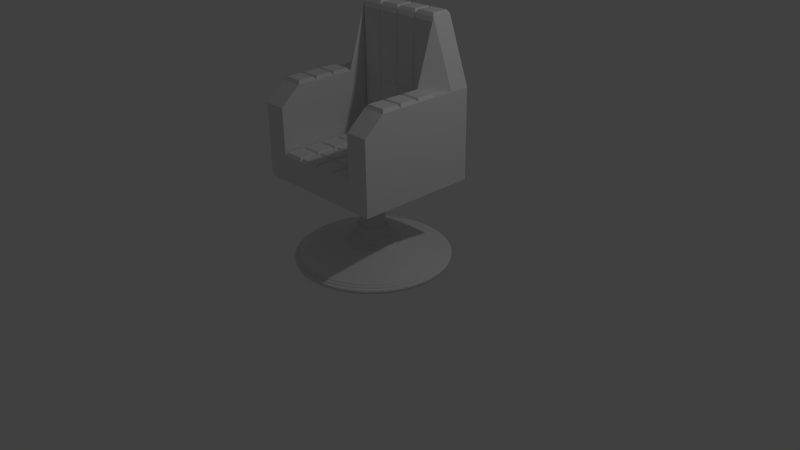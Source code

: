 # Source: chair.blend  (saved by Blender 2.73.0; exported with 4.5.12 LTS)
import bpy
from mathutils import Matrix  # noqa: F401  (used for matrix-valued properties, if any)

bpy.ops.wm.read_factory_settings(use_empty=True)
scene = bpy.context.scene
scene.name = 'Scene'

# ---- collections
col_collection_1 = bpy.data.collections.new('Collection 1'); scene.collection.children.link(col_collection_1)

# ---- world
world_world = bpy.data.worlds.new('World'); scene.world = world_world
world_world.color = (0.05088, 0.05088, 0.05088)
world_world.use_sun_shadow = False
world_world.sun_shadow_jitter_overblur = 0.0
world_world.cycles.sampling_method = 'MANUAL'
world_world.cycles.sample_map_resolution = 256

# ---- cameras
cam_camera = bpy.data.cameras.new('Camera')
cam_camera.clip_end = 100.0
cam_camera.lens = 35.0
cam_camera.sensor_width = 32.0
cam_camera.sensor_height = 18.0
cam_camera.ortho_scale = 7.314
cam_camera.dof.focus_distance = 0.0
cam_camera.dof.aperture_fstop = 128.0

# ---- lights
light_lamp = bpy.data.lights.new('Lamp', 'POINT')
light_lamp.transmission_factor = 0.0
light_lamp.cutoff_distance = 30.0
light_lamp.energy = 100.0
light_lamp.shadow_buffer_clip_start = 1.001
light_lamp.shadow_soft_size = 0.1
light_lamp.shadow_maximum_resolution = 0.006
light_lamp.use_absolute_resolution = True
light_lamp.cycles.use_multiple_importance_sampling = False

# ---- meshes
me_cube_001 = bpy.data.meshes.new('Cube.001')
me_cube_001.from_pydata([(1.0, 1.0, -2.03), (1.0, -1.0, -2.03), (0.6667, 1.0, -2.03), (0.3333, 1.0, -2.03), (0.6667, 0.6667, -1.164), (1.0, -0.6667, -2.03), (1.0, -0.3333, -2.03), (1.0, 2.98e-08, -2.03), (1.0, 0.3333, -2.03), (1.0, 0.6667, -2.03), (0.6667, 0.3333, -1.24), (0.6667, 2.98e-08, -1.24), (0.3333, -1.0, -1.743), (0.6667, -1.0, -1.743), (0.6667, -0.3333, -1.24), (0.6667, -0.6667, -1.24), (0.3333, 0.6667, -1.164), (0.6667, -1.0, -1.24), (1.0, 0.6667, -1.24), (1.0, 0.3333, -1.24), (1.0, 2.98e-08, -1.24), (1.0, -0.3333, -1.24), (1.0, -0.6667, -1.24), (0.3333, 1.0, -1.24), (0.6667, 1.0, -1.24), (1.0, -1.0, -1.24), (1.0, 1.0, -1.24), (0.3333, -0.6667, -1.743), (0.3333, -0.3333, -1.743), (0.3333, 2.98e-08, -1.743), (0.3333, 0.3333, -1.743), (0.3333, 0.6667, -1.743), (0.6667, -0.6667, -1.743), (0.6667, -0.3333, -1.743), (0.6667, 2.98e-08, -1.743), (0.6667, 0.3333, -1.743), (0.6667, 0.6667, -1.743), (0.6667, 0.6667, -0.3619), (0.6667, 0.3333, -1.05), (0.6667, 2.98e-08, -1.05), (0.6667, -0.3333, -1.05), (0.6667, -0.6667, -1.05), (0.3333, 0.6667, -0.3619), (0.6667, -1.0, -1.24), (1.0, 0.6667, -1.05), (1.0, 0.3333, -1.05), (1.0, 2.98e-08, -1.05), (1.0, -0.3333, -1.05), (1.0, -0.6667, -1.05), (0.3333, 1.0, -0.3619), (0.6667, 1.0, -0.3619), (1.0, -1.0, -1.24), (1.0, 1.0, -1.05), (-1.0, 1.0, -2.03), (-1.0, -1.0, -2.03), (-0.6667, 1.0, -2.03), (-0.3333, 1.0, -2.03), (0.0, 1.0, -2.03), (-0.6667, 0.6667, -1.164), (-1.0, -0.6667, -2.03), (-1.0, -0.3333, -2.03), (-1.0, 2.98e-08, -2.03), (-1.0, 0.3333, -2.03), (-1.0, 0.6667, -2.03), (-0.6667, 0.3333, -1.24), (-0.6667, 2.98e-08, -1.24), (0.0, -1.0, -1.743), (-0.3333, -1.0, -1.743), (-0.6667, -1.0, -1.743), (-0.6667, -0.3333, -1.24), (-0.6667, -0.6667, -1.24), (-0.3333, 0.6667, -1.164), (0.0, 0.6667, -1.164), (-0.6667, -1.0, -1.24), (-1.0, 0.6667, -1.24), (-1.0, 0.3333, -1.24), (-1.0, 2.98e-08, -1.24), (-1.0, -0.3333, -1.24), (-1.0, -0.6667, -1.24), (0.0, 1.0, -1.24), (-0.3333, 1.0, -1.24), (-0.6667, 1.0, -1.24), (-1.0, -1.0, -1.24), (-1.0, 1.0, -1.24), (0.0, -0.6667, -1.743), (0.0, -0.3333, -1.743), (0.0, 2.98e-08, -1.743), (0.0, 0.3333, -1.743), (0.0, 0.6667, -1.743), (-0.3333, -0.6667, -1.743), (-0.3333, -0.3333, -1.743), (-0.3333, 2.98e-08, -1.743), (-0.3333, 0.3333, -1.743), (-0.3333, 0.6667, -1.743), (-0.6667, -0.6667, -1.743), (-0.6667, -0.3333, -1.743), (-0.6667, 2.98e-08, -1.743), (-0.6667, 0.3333, -1.743), (-0.6667, 0.6667, -1.743), (-0.6667, 0.6667, -0.3619), (-0.6667, 0.3333, -1.05), (-0.6667, 2.98e-08, -1.05), (-0.6667, -0.3333, -1.05), (-0.6667, -0.6667, -1.05), (-0.3333, 0.6667, -0.3619), (0.0, 0.6667, -0.3619), (-0.6667, -1.0, -1.24), (-1.0, 0.6667, -1.05), (-1.0, 0.3333, -1.05), (-1.0, 2.98e-08, -1.05), (-1.0, -0.3333, -1.05), (-1.0, -0.6667, -1.05), (0.0, 1.0, -0.3619), (-0.3333, 1.0, -0.3619), (-0.6667, 1.0, -0.3619), (-1.0, -1.0, -1.24), (-1.0, 1.0, -1.05), (0.03333, -0.9667, -1.71), (0.3, -0.9667, -1.71), (0.3, -0.7, -1.71), (0.03333, -0.7, -1.71), (0.03333, -0.6333, -1.71), (0.3, -0.6333, -1.71), (0.3, -0.3667, -1.71), (0.03333, -0.3667, -1.71), (0.03333, -0.3, -1.71), (0.3, -0.3, -1.71), (0.3, -0.03333, -1.71), (0.03333, -0.03333, -1.71), (0.03333, 0.03333, -1.71), (0.3, 0.03333, -1.71), (0.3, 0.3, -1.71), (0.03333, 0.3, -1.71), (0.03333, 0.3667, -1.71), (0.3, 0.3667, -1.71), (0.3, 0.6333, -1.71), (0.03333, 0.6333, -1.71), (0.3667, -0.9667, -1.71), (0.6333, -0.9667, -1.71), (0.6333, -0.7, -1.71), (0.3667, -0.7, -1.71), (0.3667, -0.6333, -1.71), (0.6333, -0.6333, -1.71), (0.6333, -0.3667, -1.71), (0.3667, -0.3667, -1.71), (0.3667, -0.3, -1.71), (0.6333, -0.3, -1.71), (0.6333, -0.03333, -1.71), (0.3667, -0.03333, -1.71), (0.3667, 0.03333, -1.71), (0.6333, 0.03333, -1.71), (0.6333, 0.3, -1.71), (0.3667, 0.3, -1.71), (0.3667, 0.3667, -1.71), (0.6333, 0.3667, -1.71), (0.6333, 0.6333, -1.71), (0.3667, 0.6333, -1.71), (0.7, 0.03333, -1.016), (0.9667, 0.03333, -1.016), (0.9667, 0.3, -1.016), (0.7, 0.3, -1.016), (0.7, -0.3, -1.016), (0.9667, -0.3, -1.016), (0.9667, -0.03333, -1.016), (0.7, -0.03333, -1.016), (0.7, -0.6333, -1.016), (0.9667, -0.6333, -1.016), (0.9667, -0.3667, -1.016), (0.7, -0.3667, -1.016), (0.3667, 0.7, -0.3288), (0.6333, 0.7, -0.3288), (0.6333, 0.9667, -0.3288), (0.3667, 0.9667, -0.3288), (0.03333, 0.7, -0.3288), (0.3, 0.7, -0.3288), (0.3, 0.9667, -0.3288), (0.03333, 0.9667, -0.3288), (-0.03333, -0.9667, -1.71), (-0.03333, -0.7, -1.71), (-0.3, -0.7, -1.71), (-0.3, -0.9667, -1.71), (-0.03333, -0.6333, -1.71), (-0.03333, -0.3667, -1.71), (-0.3, -0.3667, -1.71), (-0.3, -0.6333, -1.71), (-0.03333, -0.3, -1.71), (-0.03333, -0.03333, -1.71), (-0.3, -0.03333, -1.71), (-0.3, -0.3, -1.71), (-0.03333, 0.03333, -1.71), (-0.03333, 0.3, -1.71), (-0.3, 0.3, -1.71), (-0.3, 0.03333, -1.71), (-0.03333, 0.3667, -1.71), (-0.03333, 0.6333, -1.71), (-0.3, 0.6333, -1.71), (-0.3, 0.3667, -1.71), (-0.3667, -0.9667, -1.71), (-0.3667, -0.7, -1.71), (-0.6333, -0.7, -1.71), (-0.6333, -0.9667, -1.71), (-0.3667, -0.6333, -1.71), (-0.3667, -0.3667, -1.71), (-0.6333, -0.3667, -1.71), (-0.6333, -0.6333, -1.71), (-0.3667, -0.3, -1.71), (-0.3667, -0.03333, -1.71), (-0.6333, -0.03333, -1.71), (-0.6333, -0.3, -1.71), (-0.3667, 0.03333, -1.71), (-0.3667, 0.3, -1.71), (-0.6333, 0.3, -1.71), (-0.6333, 0.03333, -1.71), (-0.3667, 0.3667, -1.71), (-0.3667, 0.6333, -1.71), (-0.6333, 0.6333, -1.71), (-0.6333, 0.3667, -1.71), (-0.7, 0.03333, -1.016), (-0.7, 0.3, -1.016), (-0.9667, 0.3, -1.016), (-0.9667, 0.03333, -1.016), (-0.7, -0.3, -1.016), (-0.7, -0.03333, -1.016), (-0.9667, -0.03333, -1.016), (-0.9667, -0.3, -1.016), (-0.7, -0.6333, -1.016), (-0.7, -0.3667, -1.016), (-0.9667, -0.3667, -1.016), (-0.9667, -0.6333, -1.016), (-0.3667, 0.7, -0.3288), (-0.3667, 0.9667, -0.3288), (-0.6333, 0.9667, -0.3288), (-0.6333, 0.7, -0.3288), (-0.03333, 0.7, -0.3288), (-0.03333, 0.9667, -0.3288), (-0.3, 0.9667, -0.3288), (-0.3, 0.7, -0.3288), (0.3667, 0.6403, -1.711), (0.6333, 0.6403, -1.711), (0.6333, 0.6403, -1.195), (0.3667, 0.6403, -1.195), (0.03333, 0.6403, -1.711), (0.3, 0.6403, -1.711), (0.3, 0.6403, -1.195), (0.03333, 0.6403, -1.195), (0.3667, 0.6403, -1.12), (0.6333, 0.6403, -1.12), (0.6333, 0.6403, -0.4058), (0.3667, 0.6403, -0.4058), (0.03333, 0.6403, -1.12), (0.3, 0.6403, -1.12), (0.3, 0.6403, -0.4058), (0.03333, 0.6403, -0.4058), (-0.3667, 0.6403, -1.711), (-0.3667, 0.6403, -1.195), (-0.6333, 0.6403, -1.195), (-0.6333, 0.6403, -1.711), (-0.03333, 0.6403, -1.711), (-0.03333, 0.6403, -1.195), (-0.3, 0.6403, -1.195), (-0.3, 0.6403, -1.711), (-0.3667, 0.6403, -1.12), (-0.3667, 0.6403, -0.4058), (-0.6333, 0.6403, -0.4058), (-0.6333, 0.6403, -1.12), (-0.03333, 0.6403, -1.12), (-0.03333, 0.6403, -0.4058), (-0.3, 0.6403, -0.4058), (-0.3, 0.6403, -1.12)], [], [(36, 35, 10, 4), (35, 34, 11, 10), (5, 6, 21, 22), (1, 5, 22, 25), (6, 7, 20, 21), (7, 8, 19, 20), (9, 0, 26, 18), (32, 13, 17, 15), (2, 3, 23, 24), (34, 33, 14, 11), (10, 11, 39, 38), (18, 26, 52, 44), (19, 18, 44, 45), (21, 20, 46, 47), (25, 22, 48, 51), (24, 23, 49, 50), (14, 15, 41, 40), (8, 9, 18, 19), (13, 1, 25, 17), (0, 2, 24, 26), (33, 32, 15, 14), (3, 57, 79, 23), (38, 45, 44, 37), (43, 51, 48, 41), (37, 44, 52, 50), (15, 17, 43, 41), (26, 24, 50, 52), (23, 79, 112, 49), (22, 21, 47, 48), (20, 19, 45, 46), (11, 14, 40, 39), (17, 25, 51, 43), (4, 10, 38, 37), (98, 58, 64, 97), (97, 64, 65, 96), (59, 78, 77, 60), (54, 82, 78, 59), (60, 77, 76, 61), (61, 76, 75, 62), (63, 74, 83, 53), (94, 70, 73, 68), (55, 81, 80, 56), (96, 65, 69, 95), (64, 100, 101, 65), (74, 107, 116, 83), (75, 108, 107, 74), (77, 110, 109, 76), (82, 115, 111, 78), (81, 114, 113, 80), (69, 102, 103, 70), (62, 75, 74, 63), (68, 73, 82, 54), (53, 83, 81, 55), (95, 69, 70, 94), (56, 80, 79, 57), (100, 99, 107, 108), (106, 103, 111, 115), (99, 114, 116, 107), (70, 103, 106, 73), (83, 116, 114, 81), (80, 113, 112, 79), (78, 111, 110, 77), (76, 109, 108, 75), (65, 101, 102, 69), (73, 106, 115, 82), (58, 99, 100, 64), (0, 9, 8, 7, 6, 5, 1, 54, 59, 60, 61, 62, 63, 53, 55, 56, 57, 3, 2), (1, 13, 12, 66, 67, 68, 54), (117, 118, 119, 120), (12, 118, 117, 66), (27, 119, 118, 12), (84, 120, 119, 27), (66, 117, 120, 84), (121, 122, 123, 124), (27, 122, 121, 84), (28, 123, 122, 27), (85, 124, 123, 28), (84, 121, 124, 85), (125, 126, 127, 128), (28, 126, 125, 85), (29, 127, 126, 28), (86, 128, 127, 29), (85, 125, 128, 86), (129, 130, 131, 132), (29, 130, 129, 86), (30, 131, 130, 29), (87, 132, 131, 30), (86, 129, 132, 87), (133, 134, 135, 136), (30, 134, 133, 87), (31, 135, 134, 30), (88, 136, 135, 31), (87, 133, 136, 88), (137, 138, 139, 140), (13, 138, 137, 12), (32, 139, 138, 13), (27, 140, 139, 32), (12, 137, 140, 27), (141, 142, 143, 144), (32, 142, 141, 27), (33, 143, 142, 32), (28, 144, 143, 33), (27, 141, 144, 28), (145, 146, 147, 148), (33, 146, 145, 28), (34, 147, 146, 33), (29, 148, 147, 34), (28, 145, 148, 29), (149, 150, 151, 152), (34, 150, 149, 29), (35, 151, 150, 34), (30, 152, 151, 35), (29, 149, 152, 30), (153, 154, 155, 156), (35, 154, 153, 30), (36, 155, 154, 35), (31, 156, 155, 36), (30, 153, 156, 31), (157, 158, 159, 160), (46, 158, 157, 39), (45, 159, 158, 46), (38, 160, 159, 45), (39, 157, 160, 38), (161, 162, 163, 164), (47, 162, 161, 40), (46, 163, 162, 47), (39, 164, 163, 46), (40, 161, 164, 39), (165, 166, 167, 168), (48, 166, 165, 41), (47, 167, 166, 48), (40, 168, 167, 47), (41, 165, 168, 40), (169, 170, 171, 172), (37, 170, 169, 42), (50, 171, 170, 37), (49, 172, 171, 50), (42, 169, 172, 49), (173, 174, 175, 176), (42, 174, 173, 105), (49, 175, 174, 42), (112, 176, 175, 49), (105, 173, 176, 112), (177, 178, 179, 180), (84, 178, 177, 66), (89, 179, 178, 84), (67, 180, 179, 89), (66, 177, 180, 67), (181, 182, 183, 184), (85, 182, 181, 84), (90, 183, 182, 85), (89, 184, 183, 90), (84, 181, 184, 89), (185, 186, 187, 188), (86, 186, 185, 85), (91, 187, 186, 86), (90, 188, 187, 91), (85, 185, 188, 90), (189, 190, 191, 192), (87, 190, 189, 86), (92, 191, 190, 87), (91, 192, 191, 92), (86, 189, 192, 91), (193, 194, 195, 196), (88, 194, 193, 87), (93, 195, 194, 88), (92, 196, 195, 93), (87, 193, 196, 92), (197, 198, 199, 200), (89, 198, 197, 67), (94, 199, 198, 89), (68, 200, 199, 94), (67, 197, 200, 68), (201, 202, 203, 204), (90, 202, 201, 89), (95, 203, 202, 90), (94, 204, 203, 95), (89, 201, 204, 94), (205, 206, 207, 208), (91, 206, 205, 90), (96, 207, 206, 91), (95, 208, 207, 96), (90, 205, 208, 95), (209, 210, 211, 212), (92, 210, 209, 91), (97, 211, 210, 92), (96, 212, 211, 97), (91, 209, 212, 96), (213, 214, 215, 216), (93, 214, 213, 92), (98, 215, 214, 93), (97, 216, 215, 98), (92, 213, 216, 97), (217, 218, 219, 220), (100, 218, 217, 101), (108, 219, 218, 100), (109, 220, 219, 108), (101, 217, 220, 109), (221, 222, 223, 224), (101, 222, 221, 102), (109, 223, 222, 101), (110, 224, 223, 109), (102, 221, 224, 110), (225, 226, 227, 228), (102, 226, 225, 103), (110, 227, 226, 102), (111, 228, 227, 110), (103, 225, 228, 111), (229, 230, 231, 232), (113, 230, 229, 104), (114, 231, 230, 113), (99, 232, 231, 114), (104, 229, 232, 99), (233, 234, 235, 236), (112, 234, 233, 105), (113, 235, 234, 112), (104, 236, 235, 113), (105, 233, 236, 104), (237, 238, 239, 240), (36, 238, 237, 31), (4, 239, 238, 36), (16, 240, 239, 4), (31, 237, 240, 16), (241, 242, 243, 244), (31, 242, 241, 88), (16, 243, 242, 31), (72, 244, 243, 16), (88, 241, 244, 72), (245, 246, 247, 248), (4, 246, 245, 16), (37, 247, 246, 4), (42, 248, 247, 37), (16, 245, 248, 42), (249, 250, 251, 252), (16, 250, 249, 72), (42, 251, 250, 16), (105, 252, 251, 42), (72, 249, 252, 105), (253, 254, 255, 256), (71, 254, 253, 93), (58, 255, 254, 71), (98, 256, 255, 58), (93, 253, 256, 98), (257, 258, 259, 260), (72, 258, 257, 88), (71, 259, 258, 72), (93, 260, 259, 71), (88, 257, 260, 93), (261, 262, 263, 264), (104, 262, 261, 71), (99, 263, 262, 104), (58, 264, 263, 99), (71, 261, 264, 58), (265, 266, 267, 268), (105, 266, 265, 72), (104, 267, 266, 105), (71, 268, 267, 104), (72, 265, 268, 71)])
me_cube_001.use_remesh_preserve_volume = False
me_cube_001.use_remesh_preserve_attributes = False
me_cube_001.use_mirror_vertex_groups = False
me_cube_001.update()
me_circle_001 = bpy.data.meshes.new('Circle.001')
me_circle_001.from_pydata([(0.0, 1.0, 0.0), (-0.09802, 0.9952, 0.0), (-0.1951, 0.9808, 0.0), (-0.2903, 0.9569, 0.0), (-0.3827, 0.9239, 0.0), (-0.4714, 0.8819, 0.0), (-0.5556, 0.8315, 0.0), (-0.6344, 0.773, 0.0), (-0.7071, 0.7071, 0.0), (-0.773, 0.6344, 0.0), (-0.8315, 0.5556, 0.0), (-0.8819, 0.4714, 0.0), (-0.9239, 0.3827, 0.0), (-0.9569, 0.2903, 0.0), (-0.9808, 0.1951, 0.0), (-0.9952, 0.09802, 0.0), (-1.0, -1.629e-07, 0.0), (-0.9952, -0.09802, 0.0), (-0.9808, -0.1951, 0.0), (-0.9569, -0.2903, 0.0), (-0.9239, -0.3827, 0.0), (-0.8819, -0.4714, 0.0), (-0.8315, -0.5556, 0.0), (-0.773, -0.6344, 0.0), (-0.7071, -0.7071, 0.0), (-0.6344, -0.773, 0.0), (-0.5556, -0.8315, 0.0), (-0.4714, -0.8819, 0.0), (-0.3827, -0.9239, 0.0), (-0.2903, -0.9569, 0.0), (-0.1951, -0.9808, 0.0), (-0.09802, -0.9952, 0.0), (8.027e-07, -1.0, 0.0), (0.09802, -0.9952, 0.0), (0.1951, -0.9808, 0.0), (0.2903, -0.9569, 0.0), (0.3827, -0.9239, 0.0), (0.4714, -0.8819, 0.0), (0.5556, -0.8315, 0.0), (0.6344, -0.773, 0.0), (0.7071, -0.7071, 0.0), (0.773, -0.6344, 0.0), (0.8315, -0.5556, 0.0), (0.8819, -0.4714, 0.0), (0.9239, -0.3827, 0.0), (0.9569, -0.2903, 0.0), (0.9808, -0.1951, 0.0), (0.9952, -0.09802, 0.0), (1.0, -4.649e-07, 0.0), (0.9952, 0.09802, 0.0), (0.9808, 0.1951, 0.0), (0.9569, 0.2903, 0.0), (0.9239, 0.3827, 0.0), (0.8819, 0.4714, 0.0), (0.8315, 0.5556, 0.0), (0.773, 0.6344, 0.0), (0.7071, 0.7071, 0.0), (0.6344, 0.773, 0.0), (0.5556, 0.8315, 0.0), (0.4714, 0.8819, 0.0), (0.3827, 0.9239, 0.0), (0.2903, 0.9569, 0.0), (0.1951, 0.9808, 0.0), (0.09802, 0.9952, 0.0), (0.0, 1.0, 0.05), (-0.09802, 0.9952, 0.05), (-0.1951, 0.9808, 0.05), (-0.2903, 0.9569, 0.05), (-0.3827, 0.9239, 0.05), (-0.4714, 0.8819, 0.05), (-0.5556, 0.8315, 0.05), (-0.6344, 0.773, 0.05), (-0.7071, 0.7071, 0.05), (-0.773, 0.6344, 0.05), (-0.8315, 0.5556, 0.05), (-0.8819, 0.4714, 0.05), (-0.9239, 0.3827, 0.05), (-0.9569, 0.2903, 0.05), (-0.9808, 0.1951, 0.05), (-0.9952, 0.09802, 0.05), (-1.0, -1.629e-07, 0.05), (-0.9952, -0.09802, 0.05), (-0.9808, -0.1951, 0.05), (-0.9569, -0.2903, 0.05), (-0.9239, -0.3827, 0.05), (-0.8819, -0.4714, 0.05), (-0.8315, -0.5556, 0.05), (-0.773, -0.6344, 0.05), (-0.7071, -0.7071, 0.05), (-0.6344, -0.773, 0.05), (-0.5556, -0.8315, 0.05), (-0.4714, -0.8819, 0.05), (-0.3827, -0.9239, 0.05), (-0.2903, -0.9569, 0.05), (-0.1951, -0.9808, 0.05), (-0.09802, -0.9952, 0.05), (8.027e-07, -1.0, 0.05), (0.09802, -0.9952, 0.05), (0.1951, -0.9808, 0.05), (0.2903, -0.9569, 0.05), (0.3827, -0.9239, 0.05), (0.4714, -0.8819, 0.05), (0.5556, -0.8315, 0.05), (0.6344, -0.773, 0.05), (0.7071, -0.7071, 0.05), (0.773, -0.6344, 0.05), (0.8315, -0.5556, 0.05), (0.8819, -0.4714, 0.05), (0.9239, -0.3827, 0.05), (0.9569, -0.2903, 0.05), (0.9808, -0.1951, 0.05), (0.9952, -0.09802, 0.05), (1.0, -4.649e-07, 0.05), (0.9952, 0.09802, 0.05), (0.9808, 0.1951, 0.05), (0.9569, 0.2903, 0.05), (0.9239, 0.3827, 0.05), (0.8819, 0.4714, 0.05), (0.8315, 0.5556, 0.05), (0.773, 0.6344, 0.05), (0.7071, 0.7071, 0.05), (0.6344, 0.773, 0.05), (0.5556, 0.8315, 0.05), (0.4714, 0.8819, 0.05), (0.3827, 0.9239, 0.05), (0.2903, 0.9569, 0.05), (0.1951, 0.9808, 0.05), (0.09802, 0.9952, 0.05), (1.844e-08, 0.97, 0.05), (-0.09508, 0.9653, 0.05), (-0.1892, 0.9514, 0.05), (-0.2816, 0.9282, 0.05), (-0.3712, 0.8962, 0.05), (-0.4573, 0.8555, 0.05), (-0.5389, 0.8065, 0.05), (-0.6154, 0.7498, 0.05), (-0.6859, 0.6859, 0.05), (-0.7498, 0.6154, 0.05), (-0.8065, 0.5389, 0.05), (-0.8555, 0.4573, 0.05), (-0.8962, 0.3712, 0.05), (-0.9282, 0.2816, 0.05), (-0.9514, 0.1892, 0.05), (-0.9653, 0.09508, 0.05), (-0.97, -1.659e-07, 0.05), (-0.9653, -0.09508, 0.05), (-0.9514, -0.1892, 0.05), (-0.9282, -0.2816, 0.05), (-0.8962, -0.3712, 0.05), (-0.8555, -0.4573, 0.05), (-0.8065, -0.5389, 0.05), (-0.7498, -0.6154, 0.05), (-0.6859, -0.6859, 0.05), (-0.6154, -0.7498, 0.05), (-0.5389, -0.8065, 0.05), (-0.4573, -0.8555, 0.05), (-0.3712, -0.8962, 0.05), (-0.2816, -0.9282, 0.05), (-0.1892, -0.9514, 0.05), (-0.09508, -0.9653, 0.05), (7.97e-07, -0.97, 0.05), (0.09508, -0.9653, 0.05), (0.1892, -0.9514, 0.05), (0.2816, -0.9282, 0.05), (0.3712, -0.8962, 0.05), (0.4573, -0.8555, 0.05), (0.5389, -0.8065, 0.05), (0.6154, -0.7498, 0.05), (0.6859, -0.6859, 0.05), (0.7498, -0.6154, 0.05), (0.8065, -0.5389, 0.05), (0.8555, -0.4573, 0.05), (0.8962, -0.3712, 0.05), (0.9282, -0.2816, 0.05), (0.9514, -0.1892, 0.05), (0.9653, -0.09508, 0.05), (0.97, -4.588e-07, 0.05), (0.9653, 0.09508, 0.05), (0.9514, 0.1892, 0.05), (0.9282, 0.2816, 0.05), (0.8962, 0.3712, 0.05), (0.8555, 0.4573, 0.05), (0.8065, 0.5389, 0.05), (0.7498, 0.6154, 0.05), (0.6859, 0.6859, 0.05), (0.6154, 0.7498, 0.05), (0.5389, 0.8065, 0.05), (0.4573, 0.8555, 0.05), (0.3712, 0.8962, 0.05), (0.2816, 0.9282, 0.05), (0.1892, 0.9514, 0.05), (0.09508, 0.9653, 0.05), (1.853e-08, 0.97, 0.075), (-0.09508, 0.9653, 0.075), (-0.1892, 0.9514, 0.075), (-0.2816, 0.9282, 0.075), (-0.3712, 0.8962, 0.075), (-0.4573, 0.8555, 0.075), (-0.5389, 0.8065, 0.075), (-0.6154, 0.7498, 0.075), (-0.6859, 0.6859, 0.075), (-0.7498, 0.6154, 0.075), (-0.8065, 0.5389, 0.075), (-0.8555, 0.4573, 0.075), (-0.8962, 0.3712, 0.075), (-0.9282, 0.2816, 0.075), (-0.9514, 0.1892, 0.075), (-0.9653, 0.09508, 0.075), (-0.97, -1.659e-07, 0.075), (-0.9653, -0.09508, 0.075), (-0.9514, -0.1892, 0.075), (-0.9282, -0.2816, 0.075), (-0.8962, -0.3712, 0.075), (-0.8555, -0.4573, 0.075), (-0.8065, -0.5389, 0.075), (-0.7498, -0.6154, 0.075), (-0.6859, -0.6859, 0.075), (-0.6154, -0.7498, 0.075), (-0.5389, -0.8065, 0.075), (-0.4573, -0.8555, 0.075), (-0.3712, -0.8962, 0.075), (-0.2816, -0.9282, 0.075), (-0.1892, -0.9514, 0.075), (-0.09508, -0.9653, 0.075), (7.971e-07, -0.97, 0.075), (0.09508, -0.9653, 0.075), (0.1892, -0.9514, 0.075), (0.2816, -0.9282, 0.075), (0.3712, -0.8962, 0.075), (0.4573, -0.8555, 0.075), (0.5389, -0.8065, 0.075), (0.6154, -0.7498, 0.075), (0.6859, -0.6859, 0.075), (0.7498, -0.6154, 0.075), (0.8065, -0.5389, 0.075), (0.8555, -0.4573, 0.075), (0.8962, -0.3712, 0.075), (0.9282, -0.2816, 0.075), (0.9514, -0.1892, 0.075), (0.9653, -0.09508, 0.075), (0.97, -4.588e-07, 0.075), (0.9653, 0.09508, 0.075), (0.9514, 0.1892, 0.075), (0.9282, 0.2816, 0.075), (0.8962, 0.3712, 0.075), (0.8555, 0.4573, 0.075), (0.8065, 0.5389, 0.075), (0.7498, 0.6154, 0.075), (0.6859, 0.6859, 0.075), (0.6154, 0.7498, 0.075), (0.5389, 0.8065, 0.075), (0.4573, 0.8555, 0.075), (0.3712, 0.8962, 0.075), (0.2816, 0.9282, 0.075), (0.1892, 0.9514, 0.075), (0.09508, 0.9653, 0.075), (3.434e-08, 0.9409, 0.075), (-0.09222, 0.9364, 0.075), (-0.1836, 0.9228, 0.075), (-0.2731, 0.9004, 0.075), (-0.3601, 0.8693, 0.075), (-0.4435, 0.8298, 0.075), (-0.5227, 0.7823, 0.075), (-0.5969, 0.7273, 0.075), (-0.6653, 0.6653, 0.075), (-0.7273, 0.5969, 0.075), (-0.7823, 0.5227, 0.075), (-0.8298, 0.4435, 0.075), (-0.8693, 0.3601, 0.075), (-0.9004, 0.2731, 0.075), (-0.9228, 0.1836, 0.075), (-0.9364, 0.09222, 0.075), (-0.9409, -1.692e-07, 0.075), (-0.9364, -0.09222, 0.075), (-0.9228, -0.1836, 0.075), (-0.9004, -0.2731, 0.075), (-0.8693, -0.3601, 0.075), (-0.8298, -0.4435, 0.075), (-0.7823, -0.5227, 0.075), (-0.7273, -0.5969, 0.075), (-0.6653, -0.6653, 0.075), (-0.5969, -0.7273, 0.075), (-0.5227, -0.7823, 0.075), (-0.4435, -0.8298, 0.075), (-0.3601, -0.8693, 0.075), (-0.2731, -0.9004, 0.075), (-0.1836, -0.9228, 0.075), (-0.09222, -0.9364, 0.075), (7.896e-07, -0.9409, 0.075), (0.09223, -0.9364, 0.075), (0.1836, -0.9228, 0.075), (0.2731, -0.9004, 0.075), (0.3601, -0.8693, 0.075), (0.4435, -0.8298, 0.075), (0.5227, -0.7823, 0.075), (0.5969, -0.7273, 0.075), (0.6653, -0.6653, 0.075), (0.7273, -0.5969, 0.075), (0.7823, -0.5227, 0.075), (0.8298, -0.4435, 0.075), (0.8693, -0.3601, 0.075), (0.9004, -0.2731, 0.075), (0.9228, -0.1836, 0.075), (0.9364, -0.09222, 0.075), (0.9409, -4.533e-07, 0.075), (0.9364, 0.09222, 0.075), (0.9228, 0.1836, 0.075), (0.9004, 0.2731, 0.075), (0.8693, 0.3601, 0.075), (0.8298, 0.4435, 0.075), (0.7823, 0.5227, 0.075), (0.7273, 0.5969, 0.075), (0.6653, 0.6653, 0.075), (0.5969, 0.7273, 0.075), (0.5227, 0.7823, 0.075), (0.4435, 0.8298, 0.075), (0.3601, 0.8693, 0.075), (0.2731, 0.9004, 0.075), (0.1836, 0.9228, 0.075), (0.09223, 0.9364, 0.075), (3.434e-08, 0.9409, 0.075), (-0.09222, 0.9364, 0.075), (-0.1836, 0.9228, 0.075), (-0.2731, 0.9004, 0.075), (-0.3601, 0.8693, 0.075), (-0.4435, 0.8298, 0.075), (-0.5227, 0.7823, 0.075), (-0.5969, 0.7273, 0.075), (-0.6653, 0.6653, 0.075), (-0.7273, 0.5969, 0.075), (-0.7823, 0.5227, 0.075), (-0.8298, 0.4435, 0.075), (-0.8693, 0.3601, 0.075), (-0.9004, 0.2731, 0.075), (-0.9228, 0.1836, 0.075), (-0.9364, 0.09222, 0.075), (-0.9409, -1.692e-07, 0.075), (-0.9364, -0.09222, 0.075), (-0.9228, -0.1836, 0.075), (-0.9004, -0.2731, 0.075), (-0.8693, -0.3601, 0.075), (-0.8298, -0.4435, 0.075), (-0.7823, -0.5227, 0.075), (-0.7273, -0.5969, 0.075), (-0.6653, -0.6653, 0.075), (-0.5969, -0.7273, 0.075), (-0.5227, -0.7823, 0.075), (-0.4435, -0.8298, 0.075), (-0.3601, -0.8693, 0.075), (-0.2731, -0.9004, 0.075), (-0.1836, -0.9228, 0.075), (-0.09222, -0.9364, 0.075), (7.896e-07, -0.9409, 0.075), (0.09223, -0.9364, 0.075), (0.1836, -0.9228, 0.075), (0.2731, -0.9004, 0.075), (0.3601, -0.8693, 0.075), (0.4435, -0.8298, 0.075), (0.5227, -0.7823, 0.075), (0.5969, -0.7273, 0.075), (0.6653, -0.6653, 0.075), (0.7273, -0.5969, 0.075), (0.7823, -0.5227, 0.075), (0.8298, -0.4435, 0.075), (0.8693, -0.3601, 0.075), (0.9004, -0.2731, 0.075), (0.9228, -0.1836, 0.075), (0.9364, -0.09222, 0.075), (0.9409, -4.533e-07, 0.075), (0.9364, 0.09222, 0.075), (0.9228, 0.1836, 0.075), (0.9004, 0.2731, 0.075), (0.8693, 0.3601, 0.075), (0.8298, 0.4435, 0.075), (0.7823, 0.5227, 0.075), (0.7273, 0.5969, 0.075), (0.6653, 0.6653, 0.075), (0.5969, 0.7273, 0.075), (0.5227, 0.7823, 0.075), (0.4435, 0.8298, 0.075), (0.3601, 0.8693, 0.075), (0.2731, 0.9004, 0.075), (0.1836, 0.9228, 0.075), (0.09223, 0.9364, 0.075), (3.434e-08, 0.9409, 0.095), (-0.09222, 0.9364, 0.095), (-0.1836, 0.9228, 0.095), (-0.2731, 0.9004, 0.095), (-0.3601, 0.8693, 0.095), (-0.4435, 0.8298, 0.095), (-0.5227, 0.7823, 0.095), (-0.5969, 0.7273, 0.095), (-0.6653, 0.6653, 0.095), (-0.7273, 0.5969, 0.095), (-0.7823, 0.5227, 0.095), (-0.8298, 0.4435, 0.095), (-0.8693, 0.3601, 0.095), (-0.9004, 0.2731, 0.095), (-0.9228, 0.1836, 0.095), (-0.9364, 0.09222, 0.095), (-0.9409, -1.692e-07, 0.095), (-0.9364, -0.09222, 0.095), (-0.9228, -0.1836, 0.095), (-0.9004, -0.2731, 0.095), (-0.8693, -0.3601, 0.095), (-0.8298, -0.4435, 0.095), (-0.7823, -0.5227, 0.095), (-0.7273, -0.5969, 0.095), (-0.6653, -0.6653, 0.095), (-0.5969, -0.7273, 0.095), (-0.5227, -0.7823, 0.095), (-0.4435, -0.8298, 0.095), (-0.3601, -0.8693, 0.095), (-0.2731, -0.9004, 0.095), (-0.1836, -0.9228, 0.095), (-0.09222, -0.9364, 0.095), (7.896e-07, -0.9409, 0.095), (0.09223, -0.9364, 0.095), (0.1836, -0.9228, 0.095), (0.2731, -0.9004, 0.095), (0.3601, -0.8693, 0.095), (0.4435, -0.8298, 0.095), (0.5227, -0.7823, 0.095), (0.5969, -0.7273, 0.095), (0.6653, -0.6653, 0.095), (0.7273, -0.5969, 0.095), (0.7823, -0.5227, 0.095), (0.8298, -0.4435, 0.095), (0.8693, -0.3601, 0.095), (0.9004, -0.2731, 0.095), (0.9228, -0.1836, 0.095), (0.9364, -0.09222, 0.095), (0.9409, -4.533e-07, 0.095), (0.9364, 0.09222, 0.095), (0.9228, 0.1836, 0.095), (0.9004, 0.2731, 0.095), (0.8693, 0.3601, 0.095), (0.8298, 0.4435, 0.095), (0.7823, 0.5227, 0.095), (0.7273, 0.5969, 0.095), (0.6653, 0.6653, 0.095), (0.5969, 0.7273, 0.095), (0.5227, 0.7823, 0.095), (0.4435, 0.8298, 0.095), (0.3601, 0.8693, 0.095), (0.2731, 0.9004, 0.095), (0.1836, 0.9228, 0.095), (0.09223, 0.9364, 0.095), (3.517e-07, 0.3764, 0.2341), (-0.03689, 0.3745, 0.2341), (-0.07342, 0.3691, 0.2341), (-0.1093, 0.3602, 0.2341), (-0.144, 0.3477, 0.2341), (-0.1774, 0.3319, 0.2341), (-0.2091, 0.3129, 0.2341), (-0.2388, 0.2909, 0.2341), (-0.2661, 0.2661, 0.2341), (-0.2909, 0.2388, 0.2341), (-0.3129, 0.2091, 0.2341), (-0.3319, 0.1774, 0.2341), (-0.3477, 0.144, 0.2341), (-0.3602, 0.1093, 0.2341), (-0.3691, 0.07342, 0.2341), (-0.3745, 0.03689, 0.2341), (-0.3764, -2.124e-07, 0.2341), (-0.3745, -0.03689, 0.2341), (-0.3691, -0.07342, 0.2341), (-0.3602, -0.1093, 0.2341), (-0.3477, -0.144, 0.2341), (-0.3319, -0.1774, 0.2341), (-0.3129, -0.2091, 0.2341), (-0.2909, -0.2388, 0.2341), (-0.2661, -0.2661, 0.2341), (-0.2388, -0.2909, 0.2341), (-0.2091, -0.3129, 0.2341), (-0.1774, -0.3319, 0.2341), (-0.144, -0.3477, 0.2341), (-0.1093, -0.3602, 0.2341), (-0.07342, -0.3691, 0.2341), (-0.03689, -0.3745, 0.2341), (6.538e-07, -0.3764, 0.2341), (0.03689, -0.3745, 0.2341), (0.07342, -0.3691, 0.2341), (0.1093, -0.3602, 0.2341), (0.144, -0.3477, 0.2341), (0.1774, -0.3319, 0.2341), (0.2091, -0.3129, 0.2341), (0.2388, -0.2909, 0.2341), (0.2661, -0.2661, 0.2341), (0.2909, -0.2388, 0.2341), (0.3129, -0.2091, 0.2341), (0.3319, -0.1774, 0.2341), (0.3477, -0.144, 0.2341), (0.3602, -0.1093, 0.2341), (0.3691, -0.07342, 0.2341), (0.3745, -0.03689, 0.2341), (0.3764, -3.261e-07, 0.2341), (0.3745, 0.03689, 0.2341), (0.3691, 0.07342, 0.2341), (0.3602, 0.1093, 0.2341), (0.3477, 0.144, 0.2341), (0.3319, 0.1774, 0.2341), (0.3129, 0.2091, 0.2341), (0.2909, 0.2388, 0.2341), (0.2661, 0.2661, 0.2341), (0.2388, 0.2909, 0.2341), (0.2091, 0.3129, 0.2341), (0.1774, 0.3319, 0.2341), (0.144, 0.3477, 0.2341), (0.1093, 0.3602, 0.2341), (0.07343, 0.3691, 0.2341), (0.03689, 0.3745, 0.2341), (3.784e-07, 0.3371, 0.2341), (-0.03304, 0.3354, 0.2341), (-0.06576, 0.3306, 0.2341), (-0.09784, 0.3225, 0.2341), (-0.129, 0.3114, 0.2341), (-0.1589, 0.2973, 0.2341), (-0.1873, 0.2802, 0.2341), (-0.2138, 0.2605, 0.2341), (-0.2383, 0.2383, 0.2341), (-0.2605, 0.2138, 0.2341), (-0.2802, 0.1873, 0.2341), (-0.2973, 0.1589, 0.2341), (-0.3114, 0.129, 0.2341), (-0.3225, 0.09784, 0.2341), (-0.3306, 0.06576, 0.2341), (-0.3354, 0.03304, 0.2341), (-0.3371, -2.155e-07, 0.2341), (-0.3354, -0.03304, 0.2341), (-0.3306, -0.06576, 0.2341), (-0.3225, -0.09784, 0.2341), (-0.3114, -0.129, 0.2341), (-0.2973, -0.1589, 0.2341), (-0.2802, -0.1873, 0.2341), (-0.2605, -0.2138, 0.2341), (-0.2383, -0.2383, 0.2341), (-0.2138, -0.2605, 0.2341), (-0.1873, -0.2802, 0.2341), (-0.1589, -0.2973, 0.2341), (-0.129, -0.3114, 0.2341), (-0.09784, -0.3225, 0.2341), (-0.06575, -0.3306, 0.2341), (-0.03304, -0.3354, 0.2341), (6.49e-07, -0.3371, 0.2341), (0.03304, -0.3354, 0.2341), (0.06576, -0.3306, 0.2341), (0.09784, -0.3225, 0.2341), (0.129, -0.3114, 0.2341), (0.1589, -0.2973, 0.2341), (0.1873, -0.2802, 0.2341), (0.2138, -0.2605, 0.2341), (0.2383, -0.2383, 0.2341), (0.2605, -0.2138, 0.2341), (0.2802, -0.1873, 0.2341), (0.2973, -0.1589, 0.2341), (0.3114, -0.129, 0.2341), (0.3225, -0.09784, 0.2341), (0.3306, -0.06576, 0.2341), (0.3354, -0.03304, 0.2341), (0.3371, -3.173e-07, 0.2341), (0.3354, 0.03304, 0.2341), (0.3306, 0.06576, 0.2341), (0.3225, 0.09784, 0.2341), (0.3114, 0.129, 0.2341), (0.2973, 0.1589, 0.2341), (0.2802, 0.1873, 0.2341), (0.2605, 0.2138, 0.2341), (0.2383, 0.2383, 0.2341), (0.2138, 0.2605, 0.2341), (0.1873, 0.2802, 0.2341), (0.1589, 0.2973, 0.2341), (0.129, 0.3114, 0.2341), (0.09784, 0.3225, 0.2341), (0.06576, 0.3306, 0.2341), (0.03304, 0.3354, 0.2341), (3.798e-07, 0.3371, 0.264), (-0.03304, 0.3354, 0.264), (-0.06576, 0.3306, 0.264), (-0.09784, 0.3225, 0.264), (-0.129, 0.3114, 0.264), (-0.1589, 0.2973, 0.264), (-0.1873, 0.2802, 0.264), (-0.2138, 0.2605, 0.264), (-0.2383, 0.2383, 0.264), (-0.2605, 0.2138, 0.264), (-0.2802, 0.1873, 0.264), (-0.2973, 0.1589, 0.264), (-0.3114, 0.129, 0.264), (-0.3225, 0.09784, 0.264), (-0.3306, 0.06576, 0.264), (-0.3354, 0.03304, 0.264), (-0.3371, -2.155e-07, 0.264), (-0.3354, -0.03304, 0.264), (-0.3306, -0.06576, 0.264), (-0.3225, -0.09784, 0.264), (-0.3114, -0.129, 0.264), (-0.2973, -0.1589, 0.264), (-0.2802, -0.1873, 0.264), (-0.2605, -0.2138, 0.264), (-0.2383, -0.2383, 0.264), (-0.2138, -0.2605, 0.264), (-0.1873, -0.2802, 0.264), (-0.1589, -0.2973, 0.264), (-0.129, -0.3114, 0.264), (-0.09784, -0.3225, 0.264), (-0.06575, -0.3306, 0.264), (-0.03304, -0.3354, 0.264), (6.503e-07, -0.3371, 0.264), (0.03304, -0.3354, 0.264), (0.06576, -0.3306, 0.264), (0.09784, -0.3225, 0.264), (0.129, -0.3114, 0.264), (0.1589, -0.2973, 0.264), (0.1873, -0.2802, 0.264), (0.2138, -0.2605, 0.264), (0.2383, -0.2383, 0.264), (0.2605, -0.2138, 0.264), (0.2802, -0.1873, 0.264), (0.2973, -0.1589, 0.264), (0.3114, -0.129, 0.264), (0.3225, -0.09784, 0.264), (0.3306, -0.06576, 0.264), (0.3354, -0.03304, 0.264), (0.3371, -3.173e-07, 0.264), (0.3354, 0.03304, 0.264), (0.3306, 0.06576, 0.264), (0.3225, 0.09784, 0.264), (0.3114, 0.129, 0.264), (0.2973, 0.1589, 0.264), (0.2802, 0.1873, 0.264), (0.2605, 0.2138, 0.264), (0.2383, 0.2383, 0.264), (0.2138, 0.2605, 0.264), (0.1873, 0.2802, 0.264), (0.1589, 0.2973, 0.264), (0.129, 0.3114, 0.264), (0.09784, 0.3225, 0.264), (0.06576, 0.3306, 0.264), (0.03304, 0.3354, 0.264), (4.03e-07, 0.302, 0.264), (-0.0296, 0.3005, 0.264), (-0.05891, 0.2962, 0.264), (-0.08765, 0.289, 0.264), (-0.1156, 0.279, 0.264), (-0.1423, 0.2663, 0.264), (-0.1678, 0.2511, 0.264), (-0.1916, 0.2334, 0.264), (-0.2135, 0.2135, 0.264), (-0.2334, 0.1916, 0.264), (-0.2511, 0.1678, 0.264), (-0.2663, 0.1423, 0.264), (-0.279, 0.1156, 0.264), (-0.289, 0.08765, 0.264), (-0.2962, 0.05891, 0.264), (-0.3005, 0.0296, 0.264), (-0.302, -2.187e-07, 0.264), (-0.3005, -0.0296, 0.264), (-0.2962, -0.05891, 0.264), (-0.289, -0.08765, 0.264), (-0.279, -0.1156, 0.264), (-0.2663, -0.1423, 0.264), (-0.2511, -0.1678, 0.264), (-0.2334, -0.1916, 0.264), (-0.2135, -0.2135, 0.264), (-0.1916, -0.2334, 0.264), (-0.1678, -0.2511, 0.264), (-0.1423, -0.2663, 0.264), (-0.1156, -0.279, 0.264), (-0.08765, -0.289, 0.264), (-0.05891, -0.2962, 0.264), (-0.0296, -0.3005, 0.264), (6.454e-07, -0.302, 0.264), (0.0296, -0.3005, 0.264), (0.05891, -0.2962, 0.264), (0.08765, -0.289, 0.264), (0.1156, -0.279, 0.264), (0.1423, -0.2663, 0.264), (0.1678, -0.2511, 0.264), (0.1916, -0.2334, 0.264), (0.2135, -0.2135, 0.264), (0.2334, -0.1916, 0.264), (0.2511, -0.1678, 0.264), (0.2663, -0.1423, 0.264), (0.279, -0.1156, 0.264), (0.289, -0.08765, 0.264), (0.2962, -0.05891, 0.264), (0.3005, -0.0296, 0.264), (0.302, -3.099e-07, 0.264), (0.3005, 0.0296, 0.264), (0.2962, 0.05891, 0.264), (0.289, 0.08765, 0.264), (0.279, 0.1156, 0.264), (0.2663, 0.1423, 0.264), (0.2511, 0.1678, 0.264), (0.2334, 0.1916, 0.264), (0.2135, 0.2135, 0.264), (0.1916, 0.2334, 0.264), (0.1678, 0.2511, 0.264), (0.1423, 0.2663, 0.264), (0.1156, 0.279, 0.264), (0.08765, 0.289, 0.264), (0.05891, 0.2962, 0.264), (0.0296, 0.3005, 0.264), (4.049e-07, 0.302, 0.2985), (-0.0296, 0.3005, 0.2985), (-0.05891, 0.2962, 0.2985), (-0.08765, 0.289, 0.2985), (-0.1156, 0.279, 0.2985), (-0.1423, 0.2663, 0.2985), (-0.1678, 0.2511, 0.2985), (-0.1916, 0.2334, 0.2985), (-0.2135, 0.2135, 0.2985), (-0.2334, 0.1916, 0.2985), (-0.2511, 0.1678, 0.2985), (-0.2663, 0.1423, 0.2985), (-0.279, 0.1156, 0.2985), (-0.289, 0.08765, 0.2985), (-0.2962, 0.05891, 0.2985), (-0.3005, 0.0296, 0.2985), (-0.302, -2.187e-07, 0.2985), (-0.3005, -0.0296, 0.2985), (-0.2962, -0.05891, 0.2985), (-0.289, -0.08765, 0.2985), (-0.279, -0.1156, 0.2985), (-0.2663, -0.1423, 0.2985), (-0.2511, -0.1678, 0.2985), (-0.2334, -0.1916, 0.2985), (-0.2135, -0.2135, 0.2985), (-0.1916, -0.2334, 0.2985), (-0.1678, -0.2511, 0.2985), (-0.1423, -0.2663, 0.2985), (-0.1156, -0.279, 0.2985), (-0.08765, -0.289, 0.2985), (-0.05891, -0.2962, 0.2985), (-0.0296, -0.3005, 0.2985), (6.473e-07, -0.302, 0.2985), (0.0296, -0.3005, 0.2985), (0.05891, -0.2962, 0.2985), (0.08765, -0.289, 0.2985), (0.1156, -0.279, 0.2985), (0.1423, -0.2663, 0.2985), (0.1678, -0.2511, 0.2985), (0.1916, -0.2334, 0.2985), (0.2135, -0.2135, 0.2985), (0.2334, -0.1916, 0.2985), (0.2511, -0.1678, 0.2985), (0.2663, -0.1423, 0.2985), (0.279, -0.1156, 0.2985), (0.289, -0.08765, 0.2985), (0.2962, -0.05891, 0.2985), (0.3005, -0.0296, 0.2985), (0.302, -3.099e-07, 0.2985), (0.3005, 0.0296, 0.2985), (0.2962, 0.05891, 0.2985), (0.289, 0.08765, 0.2985), (0.279, 0.1156, 0.2985), (0.2663, 0.1423, 0.2985), (0.2511, 0.1678, 0.2985), (0.2334, 0.1916, 0.2985), (0.2135, 0.2135, 0.2985), (0.1916, 0.2334, 0.2985), (0.1678, 0.2511, 0.2985), (0.1423, 0.2663, 0.2985), (0.1156, 0.279, 0.2985), (0.08765, 0.289, 0.2985), (0.05891, 0.2962, 0.2985), (0.0296, 0.3005, 0.2985), (4.502e-07, 0.2097, 0.2985), (-0.02055, 0.2087, 0.2985), (-0.0409, 0.2056, 0.2985), (-0.06086, 0.2006, 0.2985), (-0.08023, 0.1937, 0.2985), (-0.09883, 0.1849, 0.2985), (-0.1165, 0.1743, 0.2985), (-0.133, 0.1621, 0.2985), (-0.1483, 0.1483, 0.2985), (-0.1621, 0.133, 0.2985), (-0.1743, 0.1165, 0.2985), (-0.1849, 0.09884, 0.2985), (-0.1937, 0.08024, 0.2985), (-0.2006, 0.06086, 0.2985), (-0.2056, 0.0409, 0.2985), (-0.2087, 0.02055, 0.2985), (-0.2097, -2.254e-07, 0.2985), (-0.2087, -0.02055, 0.2985), (-0.2056, -0.0409, 0.2985), (-0.2006, -0.06086, 0.2985), (-0.1937, -0.08024, 0.2985), (-0.1849, -0.09884, 0.2985), (-0.1743, -0.1165, 0.2985), (-0.1621, -0.133, 0.2985), (-0.1483, -0.1483, 0.2985), (-0.133, -0.1621, 0.2985), (-0.1165, -0.1743, 0.2985), (-0.09883, -0.1849, 0.2985), (-0.08023, -0.1937, 0.2985), (-0.06086, -0.2006, 0.2985), (-0.0409, -0.2056, 0.2985), (-0.02055, -0.2087, 0.2985), (6.184e-07, -0.2097, 0.2985), (0.02055, -0.2087, 0.2985), (0.0409, -0.2056, 0.2985), (0.06086, -0.2006, 0.2985), (0.08024, -0.1937, 0.2985), (0.09884, -0.1849, 0.2985), (0.1165, -0.1743, 0.2985), (0.133, -0.1621, 0.2985), (0.1483, -0.1483, 0.2985), (0.1621, -0.133, 0.2985), (0.1743, -0.1165, 0.2985), (0.1849, -0.09884, 0.2985), (0.1937, -0.08024, 0.2985), (0.2006, -0.06086, 0.2985), (0.2056, -0.0409, 0.2985), (0.2087, -0.02055, 0.2985), (0.2097, -2.887e-07, 0.2985), (0.2087, 0.02055, 0.2985), (0.2056, 0.0409, 0.2985), (0.2006, 0.06086, 0.2985), (0.1937, 0.08023, 0.2985), (0.1849, 0.09883, 0.2985), (0.1743, 0.1165, 0.2985), (0.1621, 0.133, 0.2985), (0.1483, 0.1483, 0.2985), (0.133, 0.1621, 0.2985), (0.1165, 0.1743, 0.2985), (0.09884, 0.1849, 0.2985), (0.08024, 0.1937, 0.2985), (0.06086, 0.2006, 0.2985), (0.0409, 0.2056, 0.2985), (0.02055, 0.2087, 0.2985), (4.487e-07, 0.2097, 0.4392), (-0.02055, 0.2087, 0.4392), (-0.0409, 0.2056, 0.4392), (-0.06086, 0.2006, 0.4392), (-0.08023, 0.1937, 0.4392), (-0.09883, 0.1849, 0.4392), (-0.1165, 0.1743, 0.4392), (-0.133, 0.1621, 0.4392), (-0.1483, 0.1483, 0.4392), (-0.1621, 0.133, 0.4392), (-0.1743, 0.1165, 0.4392), (-0.1849, 0.09884, 0.4392), (-0.1937, 0.08024, 0.4392), (-0.2006, 0.06086, 0.4392), (-0.2056, 0.0409, 0.4392), (-0.2087, 0.02055, 0.4392), (-0.2097, -2.254e-07, 0.4392), (-0.2087, -0.02055, 0.4392), (-0.2056, -0.0409, 0.4392), (-0.2006, -0.06086, 0.4392), (-0.1937, -0.08024, 0.4392), (-0.1849, -0.09884, 0.4392), (-0.1743, -0.1165, 0.4392), (-0.1621, -0.133, 0.4392), (-0.1483, -0.1483, 0.4392), (-0.133, -0.1621, 0.4392), (-0.1165, -0.1743, 0.4392), (-0.09883, -0.1849, 0.4392), (-0.08023, -0.1937, 0.4392), (-0.06086, -0.2006, 0.4392), (-0.0409, -0.2056, 0.4392), (-0.02055, -0.2087, 0.4392), (6.17e-07, -0.2097, 0.4392), (0.02055, -0.2087, 0.4392), (0.0409, -0.2056, 0.4392), (0.06086, -0.2006, 0.4392), (0.08024, -0.1937, 0.4392), (0.09884, -0.1849, 0.4392), (0.1165, -0.1743, 0.4392), (0.133, -0.1621, 0.4392), (0.1483, -0.1483, 0.4392), (0.1621, -0.133, 0.4392), (0.1743, -0.1165, 0.4392), (0.1849, -0.09884, 0.4392), (0.1937, -0.08024, 0.4392), (0.2006, -0.06086, 0.4392), (0.2056, -0.0409, 0.4392), (0.2087, -0.02055, 0.4392), (0.2097, -2.887e-07, 0.4392), (0.2087, 0.02055, 0.4392), (0.2056, 0.0409, 0.4392), (0.2006, 0.06086, 0.4392), (0.1937, 0.08023, 0.4392), (0.1849, 0.09883, 0.4392), (0.1743, 0.1165, 0.4392), (0.1621, 0.133, 0.4392), (0.1483, 0.1483, 0.4392), (0.133, 0.1621, 0.4392), (0.1165, 0.1743, 0.4392), (0.09884, 0.1849, 0.4392), (0.08024, 0.1937, 0.4392), (0.06086, 0.2006, 0.4392), (0.0409, 0.2056, 0.4392), (0.02055, 0.2087, 0.4392), (4.77e-07, 0.1603, 0.4392), (-0.01571, 0.1595, 0.4392), (-0.03127, 0.1572, 0.4392), (-0.04653, 0.1534, 0.4392), (-0.06134, 0.1481, 0.4392), (-0.07556, 0.1414, 0.4392), (-0.08905, 0.1333, 0.4392), (-0.1017, 0.1239, 0.4392), (-0.1133, 0.1133, 0.4392), (-0.1239, 0.1017, 0.4392), (-0.1333, 0.08905, 0.4392), (-0.1414, 0.07556, 0.4392), (-0.1481, 0.06134, 0.4392), (-0.1534, 0.04653, 0.4392), (-0.1572, 0.03127, 0.4392), (-0.1595, 0.01571, 0.4392), (-0.1603, -2.294e-07, 0.4392), (-0.1595, -0.01571, 0.4392), (-0.1572, -0.03127, 0.4392), (-0.1534, -0.04653, 0.4392), (-0.1481, -0.06134, 0.4392), (-0.1414, -0.07556, 0.4392), (-0.1333, -0.08905, 0.4392), (-0.1239, -0.1017, 0.4392), (-0.1133, -0.1133, 0.4392), (-0.1017, -0.1239, 0.4392), (-0.08905, -0.1333, 0.4392), (-0.07556, -0.1414, 0.4392), (-0.06134, -0.1481, 0.4392), (-0.04653, -0.1534, 0.4392), (-0.03127, -0.1572, 0.4392), (-0.01571, -0.1595, 0.4392), (6.057e-07, -0.1603, 0.4392), (0.01571, -0.1595, 0.4392), (0.03127, -0.1572, 0.4392), (0.04653, -0.1534, 0.4392), (0.06134, -0.1481, 0.4392), (0.07556, -0.1414, 0.4392), (0.08905, -0.1333, 0.4392), (0.1017, -0.1239, 0.4392), (0.1133, -0.1133, 0.4392), (0.1239, -0.1017, 0.4392), (0.1333, -0.08905, 0.4392), (0.1414, -0.07556, 0.4392), (0.1481, -0.06134, 0.4392), (0.1534, -0.04653, 0.4392), (0.1572, -0.03127, 0.4392), (0.1595, -0.01571, 0.4392), (0.1603, -2.778e-07, 0.4392), (0.1595, 0.01571, 0.4392), (0.1572, 0.03127, 0.4392), (0.1534, 0.04653, 0.4392), (0.1481, 0.06134, 0.4392), (0.1414, 0.07556, 0.4392), (0.1333, 0.08905, 0.4392), (0.1239, 0.1017, 0.4392), (0.1133, 0.1133, 0.4392), (0.1017, 0.1239, 0.4392), (0.08905, 0.1333, 0.4392), (0.07556, 0.1414, 0.4392), (0.06134, 0.1481, 0.4392), (0.04653, 0.1534, 0.4392), (0.03127, 0.1572, 0.4392), (0.01571, 0.1595, 0.4392), (5.667e-07, 0.1603, 1.086), (-0.01571, 0.1595, 1.086), (-0.03127, 0.1572, 1.086), (-0.04653, 0.1534, 1.086), (-0.06134, 0.1481, 1.086), (-0.07556, 0.1414, 1.086), (-0.08905, 0.1333, 1.086), (-0.1017, 0.1239, 1.086), (-0.1133, 0.1133, 1.086), (-0.1239, 0.1017, 1.086), (-0.1333, 0.08905, 1.086), (-0.1414, 0.07556, 1.086), (-0.1481, 0.06134, 1.086), (-0.1534, 0.04653, 1.086), (-0.1572, 0.03127, 1.086), (-0.1595, 0.01571, 1.086), (-0.1603, -2.294e-07, 1.086), (-0.1595, -0.01571, 1.086), (-0.1572, -0.03127, 1.086), (-0.1534, -0.04653, 1.086), (-0.1481, -0.06134, 1.086), (-0.1414, -0.07556, 1.086), (-0.1333, -0.08905, 1.086), (-0.1239, -0.1017, 1.086), (-0.1133, -0.1133, 1.086), (-0.1017, -0.1239, 1.086), (-0.08905, -0.1333, 1.086), (-0.07556, -0.1414, 1.086), (-0.06134, -0.1481, 1.086), (-0.04653, -0.1534, 1.086), (-0.03127, -0.1572, 1.086), (-0.01571, -0.1595, 1.086), (6.954e-07, -0.1603, 1.086), (0.01571, -0.1595, 1.086), (0.03127, -0.1572, 1.086), (0.04653, -0.1534, 1.086), (0.06134, -0.1481, 1.086), (0.07556, -0.1414, 1.086), (0.08905, -0.1333, 1.086), (0.1017, -0.1239, 1.086), (0.1133, -0.1133, 1.086), (0.1239, -0.1017, 1.086), (0.1333, -0.08905, 1.086), (0.1414, -0.07556, 1.086), (0.1481, -0.06134, 1.086), (0.1534, -0.04653, 1.086), (0.1572, -0.03127, 1.086), (0.1595, -0.01571, 1.086), (0.1603, -2.778e-07, 1.086), (0.1595, 0.01571, 1.086), (0.1572, 0.03127, 1.086), (0.1534, 0.04653, 1.086), (0.1481, 0.06134, 1.086), (0.1414, 0.07556, 1.086), (0.1333, 0.08905, 1.086), (0.1239, 0.1017, 1.086), (0.1133, 0.1133, 1.086), (0.1017, 0.1239, 1.086), (0.08905, 0.1333, 1.086), (0.07556, 0.1414, 1.086), (0.06134, 0.1481, 1.086), (0.04653, 0.1534, 1.086), (0.03127, 0.1572, 1.086), (0.01571, 0.1595, 1.086)], [], [(1, 0, 63, 62, 61, 60, 59, 58, 57, 56, 55, 54, 53, 52, 51, 50, 49, 48, 47, 46, 45, 44, 43, 42, 41, 40, 39, 38, 37, 36, 35, 34, 33, 32, 31, 30, 29, 28, 27, 26, 25, 24, 23, 22, 21, 20, 19, 18, 17, 16, 15, 14, 13, 12, 11, 10, 9, 8, 7, 6, 5, 4, 3, 2), (98, 99, 163, 162), (61, 62, 126, 125), (24, 25, 89, 88), (2, 3, 67, 66), (39, 40, 104, 103), (54, 55, 119, 118), (17, 18, 82, 81), (32, 33, 97, 96), (10, 11, 75, 74), (47, 48, 112, 111), (62, 63, 127, 126), (25, 26, 90, 89), (3, 4, 68, 67), (40, 41, 105, 104), (55, 56, 120, 119), (18, 19, 83, 82), (33, 34, 98, 97), (48, 49, 113, 112), (11, 12, 76, 75), (63, 0, 64, 127), (26, 27, 91, 90), (4, 5, 69, 68), (41, 42, 106, 105), (56, 57, 121, 120), (19, 20, 84, 83), (34, 35, 99, 98), (12, 13, 77, 76), (49, 50, 114, 113), (27, 28, 92, 91), (5, 6, 70, 69), (42, 43, 107, 106), (57, 58, 122, 121), (20, 21, 85, 84), (35, 36, 100, 99), (13, 14, 78, 77), (50, 51, 115, 114), (28, 29, 93, 92), (6, 7, 71, 70), (43, 44, 108, 107), (58, 59, 123, 122), (21, 22, 86, 85), (36, 37, 101, 100), (14, 15, 79, 78), (51, 52, 116, 115), (29, 30, 94, 93), (7, 8, 72, 71), (44, 45, 109, 108), (59, 60, 124, 123), (22, 23, 87, 86), (0, 1, 65, 64), (37, 38, 102, 101), (52, 53, 117, 116), (15, 16, 80, 79), (30, 31, 95, 94), (8, 9, 73, 72), (45, 46, 110, 109), (60, 61, 125, 124), (23, 24, 88, 87), (38, 39, 103, 102), (1, 2, 66, 65), (53, 54, 118, 117), (16, 17, 81, 80), (31, 32, 96, 95), (9, 10, 74, 73), (46, 47, 111, 110), (182, 183, 247, 246), (76, 77, 141, 140), (113, 114, 178, 177), (91, 92, 156, 155), (106, 107, 171, 170), (69, 70, 134, 133), (121, 122, 186, 185), (84, 85, 149, 148), (99, 100, 164, 163), (77, 78, 142, 141), (114, 115, 179, 178), (92, 93, 157, 156), (70, 71, 135, 134), (107, 108, 172, 171), (122, 123, 187, 186), (85, 86, 150, 149), (100, 101, 165, 164), (78, 79, 143, 142), (115, 116, 180, 179), (93, 94, 158, 157), (71, 72, 136, 135), (108, 109, 173, 172), (123, 124, 188, 187), (86, 87, 151, 150), (64, 65, 129, 128), (101, 102, 166, 165), (116, 117, 181, 180), (79, 80, 144, 143), (94, 95, 159, 158), (72, 73, 137, 136), (109, 110, 174, 173), (124, 125, 189, 188), (87, 88, 152, 151), (65, 66, 130, 129), (102, 103, 167, 166), (117, 118, 182, 181), (80, 81, 145, 144), (95, 96, 160, 159), (73, 74, 138, 137), (110, 111, 175, 174), (125, 126, 190, 189), (88, 89, 153, 152), (66, 67, 131, 130), (103, 104, 168, 167), (118, 119, 183, 182), (81, 82, 146, 145), (96, 97, 161, 160), (74, 75, 139, 138), (111, 112, 176, 175), (126, 127, 191, 190), (89, 90, 154, 153), (67, 68, 132, 131), (104, 105, 169, 168), (119, 120, 184, 183), (82, 83, 147, 146), (97, 98, 162, 161), (75, 76, 140, 139), (112, 113, 177, 176), (127, 64, 128, 191), (90, 91, 155, 154), (68, 69, 133, 132), (105, 106, 170, 169), (120, 121, 185, 184), (83, 84, 148, 147), (192, 193, 257, 256), (145, 146, 210, 209), (160, 161, 225, 224), (138, 139, 203, 202), (175, 176, 240, 239), (190, 191, 255, 254), (153, 154, 218, 217), (131, 132, 196, 195), (168, 169, 233, 232), (183, 184, 248, 247), (146, 147, 211, 210), (161, 162, 226, 225), (139, 140, 204, 203), (176, 177, 241, 240), (191, 128, 192, 255), (154, 155, 219, 218), (132, 133, 197, 196), (169, 170, 234, 233), (184, 185, 249, 248), (147, 148, 212, 211), (162, 163, 227, 226), (140, 141, 205, 204), (177, 178, 242, 241), (155, 156, 220, 219), (133, 134, 198, 197), (170, 171, 235, 234), (185, 186, 250, 249), (148, 149, 213, 212), (163, 164, 228, 227), (178, 179, 243, 242), (141, 142, 206, 205), (156, 157, 221, 220), (171, 172, 236, 235), (134, 135, 199, 198), (186, 187, 251, 250), (149, 150, 214, 213), (164, 165, 229, 228), (142, 143, 207, 206), (179, 180, 244, 243), (157, 158, 222, 221), (135, 136, 200, 199), (172, 173, 237, 236), (187, 188, 252, 251), (150, 151, 215, 214), (128, 129, 193, 192), (165, 166, 230, 229), (180, 181, 245, 244), (143, 144, 208, 207), (158, 159, 223, 222), (136, 137, 201, 200), (173, 174, 238, 237), (188, 189, 253, 252), (151, 152, 216, 215), (129, 130, 194, 193), (166, 167, 231, 230), (181, 182, 246, 245), (144, 145, 209, 208), (159, 160, 224, 223), (137, 138, 202, 201), (174, 175, 239, 238), (189, 190, 254, 253), (152, 153, 217, 216), (130, 131, 195, 194), (167, 168, 232, 231), (313, 314, 378, 377), (229, 230, 294, 293), (244, 245, 309, 308), (207, 208, 272, 271), (222, 223, 287, 286), (200, 201, 265, 264), (237, 238, 302, 301), (252, 253, 317, 316), (215, 216, 280, 279), (193, 194, 258, 257), (230, 231, 295, 294), (245, 246, 310, 309), (208, 209, 273, 272), (223, 224, 288, 287), (201, 202, 266, 265), (238, 239, 303, 302), (253, 254, 318, 317), (216, 217, 281, 280), (194, 195, 259, 258), (231, 232, 296, 295), (246, 247, 311, 310), (209, 210, 274, 273), (224, 225, 289, 288), (202, 203, 267, 266), (239, 240, 304, 303), (254, 255, 319, 318), (217, 218, 282, 281), (195, 196, 260, 259), (232, 233, 297, 296), (247, 248, 312, 311), (210, 211, 275, 274), (225, 226, 290, 289), (203, 204, 268, 267), (240, 241, 305, 304), (255, 192, 256, 319), (218, 219, 283, 282), (233, 234, 298, 297), (196, 197, 261, 260), (248, 249, 313, 312), (211, 212, 276, 275), (226, 227, 291, 290), (204, 205, 269, 268), (241, 242, 306, 305), (219, 220, 284, 283), (197, 198, 262, 261), (234, 235, 299, 298), (249, 250, 314, 313), (212, 213, 277, 276), (227, 228, 292, 291), (205, 206, 270, 269), (242, 243, 307, 306), (220, 221, 285, 284), (198, 199, 263, 262), (235, 236, 300, 299), (250, 251, 315, 314), (213, 214, 278, 277), (228, 229, 293, 292), (243, 244, 308, 307), (206, 207, 271, 270), (221, 222, 286, 285), (199, 200, 264, 263), (236, 237, 301, 300), (251, 252, 316, 315), (214, 215, 279, 278), (360, 361, 425, 424), (276, 277, 341, 340), (291, 292, 356, 355), (269, 270, 334, 333), (306, 307, 371, 370), (284, 285, 349, 348), (262, 263, 327, 326), (299, 300, 364, 363), (314, 315, 379, 378), (277, 278, 342, 341), (292, 293, 357, 356), (270, 271, 335, 334), (307, 308, 372, 371), (285, 286, 350, 349), (263, 264, 328, 327), (300, 301, 365, 364), (315, 316, 380, 379), (278, 279, 343, 342), (256, 257, 321, 320), (293, 294, 358, 357), (308, 309, 373, 372), (271, 272, 336, 335), (286, 287, 351, 350), (264, 265, 329, 328), (301, 302, 366, 365), (316, 317, 381, 380), (279, 280, 344, 343), (257, 258, 322, 321), (294, 295, 359, 358), (309, 310, 374, 373), (272, 273, 337, 336), (287, 288, 352, 351), (265, 266, 330, 329), (302, 303, 367, 366), (317, 318, 382, 381), (280, 281, 345, 344), (258, 259, 323, 322), (295, 296, 360, 359), (310, 311, 375, 374), (273, 274, 338, 337), (288, 289, 353, 352), (266, 267, 331, 330), (303, 304, 368, 367), (318, 319, 383, 382), (281, 282, 346, 345), (259, 260, 324, 323), (296, 297, 361, 360), (311, 312, 376, 375), (274, 275, 339, 338), (289, 290, 354, 353), (267, 268, 332, 331), (304, 305, 369, 368), (319, 256, 320, 383), (282, 283, 347, 346), (260, 261, 325, 324), (297, 298, 362, 361), (312, 313, 377, 376), (275, 276, 340, 339), (290, 291, 355, 354), (305, 306, 370, 369), (268, 269, 333, 332), (283, 284, 348, 347), (298, 299, 363, 362), (261, 262, 326, 325), (444, 445, 509, 508), (323, 324, 388, 387), (375, 376, 440, 439), (338, 339, 403, 402), (353, 354, 418, 417), (331, 332, 396, 395), (368, 369, 433, 432), (383, 320, 384, 447), (346, 347, 411, 410), (324, 325, 389, 388), (361, 362, 426, 425), (376, 377, 441, 440), (339, 340, 404, 403), (354, 355, 419, 418), (332, 333, 397, 396), (369, 370, 434, 433), (347, 348, 412, 411), (325, 326, 390, 389), (362, 363, 427, 426), (377, 378, 442, 441), (340, 341, 405, 404), (355, 356, 420, 419), (370, 371, 435, 434), (333, 334, 398, 397), (348, 349, 413, 412), (326, 327, 391, 390), (363, 364, 428, 427), (378, 379, 443, 442), (341, 342, 406, 405), (356, 357, 421, 420), (334, 335, 399, 398), (371, 372, 436, 435), (349, 350, 414, 413), (327, 328, 392, 391), (364, 365, 429, 428), (379, 380, 444, 443), (342, 343, 407, 406), (320, 321, 385, 384), (357, 358, 422, 421), (372, 373, 437, 436), (335, 336, 400, 399), (350, 351, 415, 414), (328, 329, 393, 392), (365, 366, 430, 429), (380, 381, 445, 444), (343, 344, 408, 407), (321, 322, 386, 385), (358, 359, 423, 422), (373, 374, 438, 437), (336, 337, 401, 400), (351, 352, 416, 415), (329, 330, 394, 393), (366, 367, 431, 430), (381, 382, 446, 445), (344, 345, 409, 408), (322, 323, 387, 386), (359, 360, 424, 423), (374, 375, 439, 438), (337, 338, 402, 401), (352, 353, 417, 416), (330, 331, 395, 394), (367, 368, 432, 431), (382, 383, 447, 446), (345, 346, 410, 409), (454, 455, 519, 518), (407, 408, 472, 471), (385, 386, 450, 449), (422, 423, 487, 486), (437, 438, 502, 501), (400, 401, 465, 464), (415, 416, 480, 479), (393, 394, 458, 457), (430, 431, 495, 494), (445, 446, 510, 509), (408, 409, 473, 472), (386, 387, 451, 450), (423, 424, 488, 487), (438, 439, 503, 502), (401, 402, 466, 465), (416, 417, 481, 480), (394, 395, 459, 458), (431, 432, 496, 495), (446, 447, 511, 510), (409, 410, 474, 473), (387, 388, 452, 451), (424, 425, 489, 488), (439, 440, 504, 503), (402, 403, 467, 466), (417, 418, 482, 481), (432, 433, 497, 496), (395, 396, 460, 459), (447, 384, 448, 511), (410, 411, 475, 474), (425, 426, 490, 489), (388, 389, 453, 452), (440, 441, 505, 504), (403, 404, 468, 467), (418, 419, 483, 482), (396, 397, 461, 460), (433, 434, 498, 497), (411, 412, 476, 475), (389, 390, 454, 453), (426, 427, 491, 490), (441, 442, 506, 505), (404, 405, 469, 468), (419, 420, 484, 483), (397, 398, 462, 461), (434, 435, 499, 498), (412, 413, 477, 476), (390, 391, 455, 454), (427, 428, 492, 491), (442, 443, 507, 506), (405, 406, 470, 469), (420, 421, 485, 484), (398, 399, 463, 462), (435, 436, 500, 499), (413, 414, 478, 477), (391, 392, 456, 455), (428, 429, 493, 492), (443, 444, 508, 507), (406, 407, 471, 470), (384, 385, 449, 448), (421, 422, 486, 485), (436, 437, 501, 500), (399, 400, 464, 463), (414, 415, 479, 478), (392, 393, 457, 456), (429, 430, 494, 493), (575, 512, 576, 639), (491, 492, 556, 555), (506, 507, 571, 570), (469, 470, 534, 533), (484, 485, 549, 548), (462, 463, 527, 526), (499, 500, 564, 563), (477, 478, 542, 541), (455, 456, 520, 519), (492, 493, 557, 556), (507, 508, 572, 571), (470, 471, 535, 534), (448, 449, 513, 512), (485, 486, 550, 549), (500, 501, 565, 564), (463, 464, 528, 527), (478, 479, 543, 542), (456, 457, 521, 520), (493, 494, 558, 557), (508, 509, 573, 572), (471, 472, 536, 535), (449, 450, 514, 513), (486, 487, 551, 550), (501, 502, 566, 565), (464, 465, 529, 528), (479, 480, 544, 543), (457, 458, 522, 521), (494, 495, 559, 558), (509, 510, 574, 573), (472, 473, 537, 536), (487, 488, 552, 551), (450, 451, 515, 514), (502, 503, 567, 566), (465, 466, 530, 529), (480, 481, 545, 544), (458, 459, 523, 522), (495, 496, 560, 559), (510, 511, 575, 574), (473, 474, 538, 537), (451, 452, 516, 515), (488, 489, 553, 552), (503, 504, 568, 567), (466, 467, 531, 530), (481, 482, 546, 545), (459, 460, 524, 523), (496, 497, 561, 560), (511, 448, 512, 575), (474, 475, 539, 538), (452, 453, 517, 516), (489, 490, 554, 553), (504, 505, 569, 568), (467, 468, 532, 531), (482, 483, 547, 546), (497, 498, 562, 561), (460, 461, 525, 524), (475, 476, 540, 539), (453, 454, 518, 517), (490, 491, 555, 554), (505, 506, 570, 569), (468, 469, 533, 532), (483, 484, 548, 547), (461, 462, 526, 525), (498, 499, 563, 562), (476, 477, 541, 540), (585, 586, 650, 649), (538, 539, 603, 602), (516, 517, 581, 580), (553, 554, 618, 617), (568, 569, 633, 632), (531, 532, 596, 595), (546, 547, 611, 610), (524, 525, 589, 588), (561, 562, 626, 625), (539, 540, 604, 603), (517, 518, 582, 581), (554, 555, 619, 618), (569, 570, 634, 633), (532, 533, 597, 596), (547, 548, 612, 611), (525, 526, 590, 589), (562, 563, 627, 626), (540, 541, 605, 604), (518, 519, 583, 582), (555, 556, 620, 619), (570, 571, 635, 634), (533, 534, 598, 597), (548, 549, 613, 612), (526, 527, 591, 590), (563, 564, 628, 627), (541, 542, 606, 605), (519, 520, 584, 583), (556, 557, 621, 620), (571, 572, 636, 635), (534, 535, 599, 598), (512, 513, 577, 576), (549, 550, 614, 613), (564, 565, 629, 628), (527, 528, 592, 591), (542, 543, 607, 606), (520, 521, 585, 584), (557, 558, 622, 621), (572, 573, 637, 636), (535, 536, 600, 599), (513, 514, 578, 577), (550, 551, 615, 614), (565, 566, 630, 629), (528, 529, 593, 592), (543, 544, 608, 607), (521, 522, 586, 585), (558, 559, 623, 622), (573, 574, 638, 637), (536, 537, 601, 600), (514, 515, 579, 578), (551, 552, 616, 615), (566, 567, 631, 630), (529, 530, 594, 593), (544, 545, 609, 608), (559, 560, 624, 623), (522, 523, 587, 586), (574, 575, 639, 638), (537, 538, 602, 601), (552, 553, 617, 616), (515, 516, 580, 579), (567, 568, 632, 631), (530, 531, 595, 594), (545, 546, 610, 609), (523, 524, 588, 587), (560, 561, 625, 624), (669, 670, 734, 733), (622, 623, 687, 686), (637, 638, 702, 701), (600, 601, 665, 664), (578, 579, 643, 642), (615, 616, 680, 679), (630, 631, 695, 694), (593, 594, 658, 657), (608, 609, 673, 672), (586, 587, 651, 650), (623, 624, 688, 687), (638, 639, 703, 702), (601, 602, 666, 665), (579, 580, 644, 643), (616, 617, 681, 680), (631, 632, 696, 695), (594, 595, 659, 658), (609, 610, 674, 673), (624, 625, 689, 688), (587, 588, 652, 651), (639, 576, 640, 703), (602, 603, 667, 666), (580, 581, 645, 644), (617, 618, 682, 681), (632, 633, 697, 696), (595, 596, 660, 659), (610, 611, 675, 674), (588, 589, 653, 652), (625, 626, 690, 689), (603, 604, 668, 667), (581, 582, 646, 645), (618, 619, 683, 682), (633, 634, 698, 697), (596, 597, 661, 660), (611, 612, 676, 675), (589, 590, 654, 653), (626, 627, 691, 690), (604, 605, 669, 668), (582, 583, 647, 646), (619, 620, 684, 683), (634, 635, 699, 698), (597, 598, 662, 661), (612, 613, 677, 676), (590, 591, 655, 654), (627, 628, 692, 691), (605, 606, 670, 669), (583, 584, 648, 647), (620, 621, 685, 684), (635, 636, 700, 699), (598, 599, 663, 662), (576, 577, 641, 640), (613, 614, 678, 677), (628, 629, 693, 692), (591, 592, 656, 655), (606, 607, 671, 670), (584, 585, 649, 648), (621, 622, 686, 685), (636, 637, 701, 700), (599, 600, 664, 663), (614, 615, 679, 678), (577, 578, 642, 641), (629, 630, 694, 693), (592, 593, 657, 656), (607, 608, 672, 671), (716, 717, 781, 780), (647, 648, 712, 711), (684, 685, 749, 748), (699, 700, 764, 763), (662, 663, 727, 726), (640, 641, 705, 704), (677, 678, 742, 741), (692, 693, 757, 756), (655, 656, 720, 719), (670, 671, 735, 734), (648, 649, 713, 712), (685, 686, 750, 749), (700, 701, 765, 764), (663, 664, 728, 727), (641, 642, 706, 705), (678, 679, 743, 742), (693, 694, 758, 757), (656, 657, 721, 720), (671, 672, 736, 735), (686, 687, 751, 750), (649, 650, 714, 713), (701, 702, 766, 765), (664, 665, 729, 728), (679, 680, 744, 743), (642, 643, 707, 706), (694, 695, 759, 758), (657, 658, 722, 721), (672, 673, 737, 736), (650, 651, 715, 714), (687, 688, 752, 751), (702, 703, 767, 766), (665, 666, 730, 729), (643, 644, 708, 707), (680, 681, 745, 744), (695, 696, 760, 759), (658, 659, 723, 722), (673, 674, 738, 737), (651, 652, 716, 715), (688, 689, 753, 752), (703, 640, 704, 767), (666, 667, 731, 730), (644, 645, 709, 708), (681, 682, 746, 745), (696, 697, 761, 760), (659, 660, 724, 723), (674, 675, 739, 738), (652, 653, 717, 716), (689, 690, 754, 753), (667, 668, 732, 731), (645, 646, 710, 709), (682, 683, 747, 746), (697, 698, 762, 761), (660, 661, 725, 724), (675, 676, 740, 739), (653, 654, 718, 717), (690, 691, 755, 754), (668, 669, 733, 732), (646, 647, 711, 710), (683, 684, 748, 747), (698, 699, 763, 762), (661, 662, 726, 725), (676, 677, 741, 740), (654, 655, 719, 718), (691, 692, 756, 755), (800, 801, 865, 864), (753, 754, 818, 817), (731, 732, 796, 795), (709, 710, 774, 773), (746, 747, 811, 810), (761, 762, 826, 825), (724, 725, 789, 788), (739, 740, 804, 803), (717, 718, 782, 781), (754, 755, 819, 818), (732, 733, 797, 796), (710, 711, 775, 774), (747, 748, 812, 811), (762, 763, 827, 826), (725, 726, 790, 789), (740, 741, 805, 804), (718, 719, 783, 782), (755, 756, 820, 819), (733, 734, 798, 797), (711, 712, 776, 775), (748, 749, 813, 812), (763, 764, 828, 827), (726, 727, 791, 790), (741, 742, 806, 805), (704, 705, 769, 768), (756, 757, 821, 820), (719, 720, 784, 783), (734, 735, 799, 798), (712, 713, 777, 776), (749, 750, 814, 813), (764, 765, 829, 828), (727, 728, 792, 791), (705, 706, 770, 769), (742, 743, 807, 806), (757, 758, 822, 821), (720, 721, 785, 784), (735, 736, 800, 799), (713, 714, 778, 777), (750, 751, 815, 814), (765, 766, 830, 829), (728, 729, 793, 792), (706, 707, 771, 770), (743, 744, 808, 807), (758, 759, 823, 822), (721, 722, 786, 785), (736, 737, 801, 800), (751, 752, 816, 815), (714, 715, 779, 778), (766, 767, 831, 830), (729, 730, 794, 793), (707, 708, 772, 771), (744, 745, 809, 808), (759, 760, 824, 823), (722, 723, 787, 786), (737, 738, 802, 801), (715, 716, 780, 779), (752, 753, 817, 816), (767, 704, 768, 831), (730, 731, 795, 794), (708, 709, 773, 772), (745, 746, 810, 809), (760, 761, 825, 824), (723, 724, 788, 787), (738, 739, 803, 802), (847, 848, 912, 911), (778, 779, 843, 842), (815, 816, 880, 879), (830, 831, 895, 894), (793, 794, 858, 857), (771, 772, 836, 835), (808, 809, 873, 872), (823, 824, 888, 887), (786, 787, 851, 850), (801, 802, 866, 865), (779, 780, 844, 843), (816, 817, 881, 880), (831, 768, 832, 895), (794, 795, 859, 858), (772, 773, 837, 836), (809, 810, 874, 873), (824, 825, 889, 888), (787, 788, 852, 851), (802, 803, 867, 866), (780, 781, 845, 844), (817, 818, 882, 881), (795, 796, 860, 859), (773, 774, 838, 837), (810, 811, 875, 874), (825, 826, 890, 889), (788, 789, 853, 852), (803, 804, 868, 867), (781, 782, 846, 845), (818, 819, 883, 882), (796, 797, 861, 860), (774, 775, 839, 838), (811, 812, 876, 875), (826, 827, 891, 890), (789, 790, 854, 853), (804, 805, 869, 868), (782, 783, 847, 846), (819, 820, 884, 883), (797, 798, 862, 861), (775, 776, 840, 839), (812, 813, 877, 876), (827, 828, 892, 891), (790, 791, 855, 854), (768, 769, 833, 832), (805, 806, 870, 869), (820, 821, 885, 884), (783, 784, 848, 847), (798, 799, 863, 862), (813, 814, 878, 877), (776, 777, 841, 840), (828, 829, 893, 892), (791, 792, 856, 855), (806, 807, 871, 870), (769, 770, 834, 833), (821, 822, 886, 885), (784, 785, 849, 848), (799, 800, 864, 863), (777, 778, 842, 841), (814, 815, 879, 878), (829, 830, 894, 893), (792, 793, 857, 856), (770, 771, 835, 834), (807, 808, 872, 871), (822, 823, 887, 886), (785, 786, 850, 849), (904, 905, 969, 968), (882, 883, 947, 946), (862, 863, 927, 926), (840, 841, 905, 904), (875, 876, 940, 939), (890, 891, 955, 954), (855, 856, 920, 919), (833, 834, 898, 897), (883, 884, 948, 947), (848, 849, 913, 912), (863, 864, 928, 927), (876, 877, 941, 940), (841, 842, 906, 905), (891, 892, 956, 955), (856, 857, 921, 920), (834, 835, 899, 898), (884, 885, 949, 948), (849, 850, 914, 913), (864, 865, 929, 928), (877, 878, 942, 941), (842, 843, 907, 906), (892, 893, 957, 956), (857, 858, 922, 921), (870, 871, 935, 934), (835, 836, 900, 899), (885, 886, 950, 949), (850, 851, 915, 914), (865, 866, 930, 929), (878, 879, 943, 942), (843, 844, 908, 907), (893, 894, 958, 957), (858, 859, 923, 922), (871, 872, 936, 935), (836, 837, 901, 900), (886, 887, 951, 950), (851, 852, 916, 915), (866, 867, 931, 930), (844, 845, 909, 908), (879, 880, 944, 943), (894, 895, 959, 958), (859, 860, 924, 923), (837, 838, 902, 901), (872, 873, 937, 936), (887, 888, 952, 951), (852, 853, 917, 916), (867, 868, 932, 931), (880, 881, 945, 944), (845, 846, 910, 909), (895, 832, 896, 959), (860, 861, 925, 924), (873, 874, 938, 937), (838, 839, 903, 902), (888, 889, 953, 952), (853, 854, 918, 917), (868, 869, 933, 932), (881, 882, 946, 945), (846, 847, 911, 910), (861, 862, 926, 925), (874, 875, 939, 938), (839, 840, 904, 903), (889, 890, 954, 953), (854, 855, 919, 918), (832, 833, 897, 896), (869, 870, 934, 933), (961, 962, 963, 964, 965, 966, 967, 968, 969, 970, 971, 972, 973, 974, 975, 976, 977, 978, 979, 980, 981, 982, 983, 984, 985, 986, 987, 988, 989, 990, 991, 992, 993, 994, 995, 996, 997, 998, 999, 1000, 1001, 1002, 1003, 1004, 1005, 1006, 1007, 1008, 1009, 1010, 1011, 1012, 1013, 1014, 1015, 1016, 1017, 1018, 1019, 1020, 1021, 1022, 1023, 960), (941, 942, 1006, 1005), (956, 957, 1021, 1020), (919, 920, 984, 983), (897, 898, 962, 961), (934, 935, 999, 998), (949, 950, 1014, 1013), (912, 913, 977, 976), (927, 928, 992, 991), (905, 906, 970, 969), (942, 943, 1007, 1006), (957, 958, 1022, 1021), (920, 921, 985, 984), (898, 899, 963, 962), (935, 936, 1000, 999), (950, 951, 1015, 1014), (913, 914, 978, 977), (928, 929, 993, 992), (906, 907, 971, 970), (943, 944, 1008, 1007), (958, 959, 1023, 1022), (921, 922, 986, 985), (899, 900, 964, 963), (936, 937, 1001, 1000), (951, 952, 1016, 1015), (914, 915, 979, 978), (929, 930, 994, 993), (907, 908, 972, 971), (944, 945, 1009, 1008), (959, 896, 960, 1023), (922, 923, 987, 986), (900, 901, 965, 964), (937, 938, 1002, 1001), (952, 953, 1017, 1016), (915, 916, 980, 979), (930, 931, 995, 994), (908, 909, 973, 972), (945, 946, 1010, 1009), (923, 924, 988, 987), (901, 902, 966, 965), (938, 939, 1003, 1002), (953, 954, 1018, 1017), (916, 917, 981, 980), (931, 932, 996, 995), (946, 947, 1011, 1010), (909, 910, 974, 973), (924, 925, 989, 988), (939, 940, 1004, 1003), (902, 903, 967, 966), (954, 955, 1019, 1018), (917, 918, 982, 981), (932, 933, 997, 996), (910, 911, 975, 974), (947, 948, 1012, 1011), (925, 926, 990, 989), (903, 904, 968, 967), (940, 941, 1005, 1004), (955, 956, 1020, 1019), (918, 919, 983, 982), (896, 897, 961, 960), (933, 934, 998, 997), (948, 949, 1013, 1012), (911, 912, 976, 975), (926, 927, 991, 990)])
me_circle_001.polygons.foreach_set('use_smooth', [0, 0, 1, 1, 1, 1, 1, 1, 1, 1, 1, 1, 1, 1, 1, 1, 1, 1, 1, 1, 1, 1, 1, 1, 1, 1, 1, 1, 1, 1, 1, 1, 1, 1, 1, 1, 1, 1, 1, 1, 1, 1, 1, 1, 1, 1, 1, 1, 1, 1, 1, 1, 1, 1, 1, 1, 1, 1, 1, 1, 1, 1, 1, 1, 1, 1, 1, 0, 0, 0, 0, 0, 0, 0, 0, 0, 0, 0, 0, 0, 0, 0, 0, 0, 0, 0, 0, 0, 0, 0, 0, 0, 0, 0, 0, 0, 0, 0, 0, 0, 0, 0, 0, 0, 0, 0, 0, 0, 0, 0, 0, 0, 0, 0, 0, 0, 0, 0, 0, 0, 0, 0, 0, 0, 0, 0, 0, 0, 0, 0, 0, 1, 1, 1, 1, 1, 1, 1, 1, 1, 1, 1, 1, 1, 1, 1, 1, 1, 1, 1, 1, 1, 1, 1, 1, 1, 1, 1, 1, 1, 1, 1, 1, 1, 1, 1, 1, 1, 1, 1, 1, 1, 1, 1, 1, 1, 1, 1, 1, 1, 1, 1, 1, 1, 1, 1, 1, 1, 1, 1, 1, 1, 1, 1, 0, 0, 0, 0, 0, 0, 0, 0, 0, 0, 0, 0, 0, 0, 0, 0, 0, 0, 0, 0, 0, 0, 0, 0, 0, 0, 0, 0, 0, 0, 0, 0, 0, 0, 0, 0, 0, 0, 0, 0, 0, 0, 0, 0, 0, 0, 0, 0, 0, 0, 0, 0, 0, 0, 0, 0, 0, 0, 0, 0, 0, 0, 0, 0, 1, 0, 0, 0, 0, 0, 0, 0, 0, 0, 0, 0, 0, 0, 0, 0, 0, 0, 0, 0, 0, 0, 0, 0, 0, 0, 0, 0, 0, 0, 0, 0, 0, 0, 0, 0, 0, 0, 0, 0, 0, 0, 0, 0, 0, 0, 0, 0, 0, 0, 0, 0, 0, 0, 0, 0, 0, 0, 0, 0, 0, 0, 0, 0, 0, 1, 1, 1, 1, 1, 1, 1, 1, 1, 1, 1, 1, 1, 1, 1, 1, 1, 1, 1, 1, 1, 1, 1, 1, 1, 1, 1, 1, 1, 1, 1, 1, 1, 1, 1, 1, 1, 1, 1, 1, 1, 1, 1, 1, 1, 1, 1, 1, 1, 1, 1, 1, 1, 1, 1, 1, 1, 1, 1, 1, 1, 1, 1, 0, 0, 0, 0, 0, 0, 0, 0, 0, 0, 0, 0, 0, 0, 0, 0, 0, 0, 0, 0, 0, 0, 0, 0, 0, 0, 0, 0, 0, 0, 0, 0, 0, 0, 0, 0, 0, 0, 0, 0, 0, 0, 0, 0, 0, 0, 0, 0, 0, 0, 0, 0, 0, 0, 0, 0, 0, 0, 0, 0, 0, 0, 0, 0, 1, 0, 0, 0, 0, 0, 0, 0, 0, 0, 0, 0, 0, 0, 0, 0, 0, 0, 0, 0, 0, 0, 0, 0, 0, 0, 0, 0, 0, 0, 0, 0, 0, 0, 0, 0, 0, 0, 0, 0, 0, 0, 0, 0, 0, 0, 0, 0, 0, 0, 0, 0, 0, 0, 0, 0, 0, 0, 0, 0, 0, 0, 0, 0, 0, 1, 1, 1, 1, 1, 1, 1, 1, 1, 1, 1, 1, 1, 1, 1, 1, 1, 1, 1, 1, 1, 1, 1, 1, 1, 1, 1, 1, 1, 1, 1, 1, 1, 1, 1, 1, 1, 1, 1, 1, 1, 1, 1, 1, 1, 1, 1, 1, 1, 1, 1, 1, 1, 1, 1, 1, 1, 1, 1, 1, 1, 1, 1, 1, 0, 0, 0, 0, 0, 0, 0, 0, 0, 0, 0, 0, 0, 0, 0, 0, 0, 0, 0, 0, 0, 0, 0, 0, 0, 0, 0, 0, 0, 0, 0, 0, 0, 0, 0, 0, 0, 0, 0, 0, 0, 0, 0, 0, 0, 0, 0, 0, 0, 0, 0, 0, 0, 0, 0, 0, 0, 0, 0, 0, 0, 0, 0, 0, 1, 1, 1, 1, 1, 1, 1, 1, 1, 1, 1, 1, 1, 1, 1, 1, 1, 1, 1, 1, 1, 1, 1, 1, 1, 1, 1, 1, 1, 1, 1, 1, 1, 1, 1, 1, 1, 1, 1, 1, 1, 1, 1, 1, 1, 1, 1, 1, 1, 1, 1, 1, 1, 1, 1, 1, 1, 1, 1, 1, 1, 1, 1, 1, 0, 0, 0, 0, 0, 0, 0, 0, 0, 0, 0, 0, 0, 0, 0, 0, 0, 0, 0, 0, 0, 0, 0, 0, 0, 0, 0, 0, 0, 0, 0, 0, 0, 0, 0, 0, 0, 0, 0, 0, 0, 0, 0, 0, 0, 0, 0, 0, 0, 0, 0, 0, 0, 0, 0, 0, 0, 0, 0, 0, 0, 0, 0, 0, 1, 1, 1, 1, 1, 1, 1, 1, 1, 1, 1, 1, 1, 1, 1, 1, 1, 1, 1, 1, 1, 1, 1, 1, 1, 1, 1, 1, 1, 1, 1, 1, 1, 1, 1, 1, 1, 1, 1, 1, 1, 1, 1, 1, 1, 1, 1, 1, 1, 1, 1, 1, 1, 1, 1, 1, 1, 1, 1, 1, 1, 1, 1, 1, 0, 0, 0, 0, 0, 0, 0, 0, 0, 0, 0, 0, 0, 0, 0, 0, 0, 0, 0, 0, 0, 0, 0, 0, 0, 0, 0, 0, 0, 0, 0, 0, 0, 0, 0, 0, 0, 0, 0, 0, 0, 0, 0, 0, 0, 0, 0, 0, 0, 0, 0, 0, 0, 0, 0, 0, 0, 0, 0, 0, 0, 0, 0, 0, 1, 1, 1, 1, 1, 1, 1, 1, 1, 1, 1, 1, 1, 1, 1, 1, 1, 1, 1, 1, 1, 1, 1, 1, 1, 1, 1, 1, 1, 1, 1, 1, 1, 1, 1, 1, 1, 1, 1, 1, 1, 1, 1, 1, 1, 1, 1, 1, 1, 1, 1, 1, 1, 1, 1, 1, 1, 1, 1, 1, 1, 1, 1])
me_circle_001.use_remesh_preserve_volume = False
me_circle_001.use_remesh_preserve_attributes = False
me_circle_001.use_mirror_vertex_groups = False
me_circle_001.update()

# ---- objects
ob_chair = bpy.data.objects.new('Chair', me_cube_001)
ob_base = bpy.data.objects.new('Base', me_circle_001)
ob_lamp = bpy.data.objects.new('Lamp', light_lamp)
ob_camera = bpy.data.objects.new('Camera', cam_camera)

# ---- transforms, parenting, visibility, modifiers, constraints
ob_chair.location = (0.0, -0.05478, 3.492)
ob_chair.scale = (0.8809, 0.7902, 1.18)
ob_chair.lineart.crease_threshold = 0.0
ob_base.location = (0.0, 0.0, 0.0)
ob_base.lineart.crease_threshold = 0.0
ob_lamp.location = (4.076, 1.005, 5.904)
ob_lamp.rotation_euler = (0.6503, 0.05522, 1.866)
ob_lamp.lock_rotations_4d = False
ob_lamp.empty_display_type = 'ARROWS'
ob_lamp.color = (0.0, 0.0, 0.0, 0.0)
ob_lamp.lineart.crease_threshold = 0.0
ob_camera.location = (7.481, -6.508, 5.344)
ob_camera.rotation_euler = (1.109, 0.01082, 0.8149)
ob_camera.lock_rotations_4d = False
ob_camera.empty_display_type = 'ARROWS'
ob_camera.color = (0.0, 0.0, 0.0, 0.0)
ob_camera.display_type = 'WIRE'
ob_camera.lineart.crease_threshold = 0.0

# ---- collection membership
col_collection_1.objects.link(ob_chair)
col_collection_1.objects.link(ob_base)
col_collection_1.objects.link(ob_lamp)
col_collection_1.objects.link(ob_camera)

# ---- scene / render settings (as saved in the file)
scene.camera = ob_camera
scene.frame_start = 1; scene.frame_end = 250; scene.frame_set(1)
scene.render.engine = 'BLENDER_EEVEE_NEXT'
scene.render.resolution_percentage = 50
scene.render.dither_intensity = 0.0
scene.cycles.use_denoising = False
scene.cycles.samples = 10
scene.cycles.sampling_pattern = 'TABULATED_SOBOL'
scene.cycles.light_sampling_threshold = 0.0
scene.cycles.use_adaptive_sampling = False
scene.cycles.use_light_tree = False
scene.cycles.blur_glossy = 0.0
scene.cycles.pixel_filter_type = 'GAUSSIAN'
scene.cycles.sample_clamp_indirect = 0.0
scene.view_settings.view_transform = 'Standard'
bpy.context.view_layer.update()
